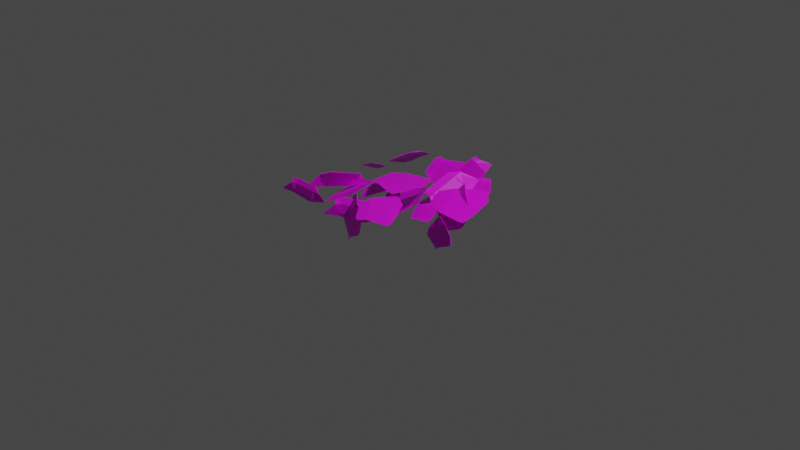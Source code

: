 # Source: cilantroPicado.blend  (saved by Blender 3.5.10; exported with 4.5.12 LTS)
import bpy
from mathutils import Matrix  # noqa: F401  (used for matrix-valued properties, if any)

bpy.ops.wm.read_factory_settings(use_empty=True)
scene = bpy.context.scene
scene.name = 'Scene'

# ---- collections
col_collection = bpy.data.collections.new('Collection'); scene.collection.children.link(col_collection)

# ---- images (referenced by path relative to the original .blend; pixels are not part of the script)
import os
ASSET_DIR = os.environ.get("B2B_ASSET_DIR", "")  # directory of the original .blend (textures are referenced by path, not embedded)
HERE = os.path.dirname(os.path.abspath(__file__))  # packed textures are extracted next to this script under _unpacked/

def load_image(name, relpath, width, height, colorspace="sRGB"):
    """Load a texture the original file referenced (path relative to the .blend, or extracted next to this script)."""
    p = next((c for c in (os.path.join(HERE, relpath), os.path.join(ASSET_DIR, relpath)) if relpath and os.path.exists(c)), "")
    if p:
        img = bpy.data.images.load(p, check_existing=True)
        img.name = name
    else:  # same state as the original file: an image datablock whose file is absent (Cycles renders it pink)
        img = bpy.data.images.new(name, width, height)
        img.source = "FILE"
        img.filepath = "//" + (relpath or name)
    img.colorspace_settings.name = colorspace
    return img
img_cilantropicado = load_image('cilantroPicado', 'cilantroPicado.png', 1024, 1024, 'sRGB')

# ---- materials (node trees are filled in below, after node groups)
mat_material = bpy.data.materials.new('Material')
mat_material.alpha_threshold = 0.0
mat_material.use_transparent_shadow = False
mat_material.roughness = 0.5
mat_material.line_color = (0.0, 0.0, 0.0, 1.0)

# ---- material node trees
mat_material.use_nodes = True; mat_material.node_tree.nodes.clear()
_N = mat_material.node_tree.nodes; _L = mat_material.node_tree.links
n0 = _N.new('ShaderNodeOutputMaterial'); n0.name = 'Material Output'; n0.location = (300, 300)
n1 = _N.new('ShaderNodeBsdfPrincipled'); n1.name = 'Principled BSDF'; n1.location = (10, 300)
n1.distribution = 'GGX'
n1.subsurface_method = 'RANDOM_WALK_SKIN'
n1.inputs[3].default_value = 1.45
n1.inputs[27].default_value = (0.0, 0.0, 0.0, 1.0)
n1.inputs[28].default_value = 1.0
n2 = _N.new('ShaderNodeTexImage'); n2.name = 'Image Texture'; n2.location = (-280, 280)
n2.image = img_cilantropicado
_L.new(n1.outputs[0], n0.inputs[0])
_L.new(n2.outputs[0], n1.inputs[0])
n0.is_active_output = True

# ---- world
world_world = bpy.data.worlds.new('World'); scene.world = world_world
world_world.use_nodes = True; world_world.node_tree.nodes.clear()
_N = world_world.node_tree.nodes; _L = world_world.node_tree.links
n0 = _N.new('ShaderNodeOutputWorld'); n0.name = 'World Output'; n0.location = (300, 300)
n1 = _N.new('ShaderNodeBackground'); n1.name = 'Background'; n1.location = (10, 300)
n1.inputs[0].default_value = (0.05088, 0.05088, 0.05088, 1.0)
_L.new(n1.outputs[0], n0.inputs[0])
n0.is_active_output = True
world_world.color = (0.05088, 0.05088, 0.05088)
world_world.use_sun_shadow = False
world_world.sun_shadow_jitter_overblur = 0.0

# ---- cameras
cam_camera = bpy.data.cameras.new('Camera')
cam_camera.clip_end = 100.0
cam_camera.ortho_scale = 7.314

# ---- lights
light_light = bpy.data.lights.new('Light', 'POINT')
light_light.transmission_factor = 0.0
light_light.energy = 1000.0
light_light.shadow_soft_size = 0.1
light_light.shadow_maximum_resolution = 0.006
light_light.use_absolute_resolution = True

# ---- meshes
me_cube_020 = bpy.data.meshes.new('Cube.020')
me_cube_020.from_pydata([(2.934, -2.144, 1.318), (2.934, -2.144, 1.296), (2.9, -4.144, 1.477), (2.9, -4.144, 1.456), (1.529, -2.657, 1.318), (1.529, -2.657, 1.296), (1.509, -3.877, 1.318), (1.509, -3.877, 1.296), (2.704, -2.144, 1.296), (2.704, -4.144, 1.477), (2.704, -4.144, 1.456), (2.704, -2.144, 1.318), (1.385, -3.642, 1.211), (3.044, -3.642, 1.392), (1.385, -3.642, 1.232), (3.044, -3.642, 1.37), (2.704, -3.642, 1.37), (2.704, -3.642, 1.392), (1.385, -2.753, 1.318), (3.214, -2.753, 1.456), (1.385, -2.753, 1.296), (3.214, -2.753, 1.477), (2.704, -2.753, 1.456), (2.704, -2.753, 1.477), (1.874, -2.451, 1.405), (1.874, -3.877, 1.426), (1.874, -3.877, 1.405), (1.874, -2.451, 1.426), (1.874, -3.642, 1.319), (1.874, -3.642, 1.341), (1.874, -2.753, 1.426), (1.874, -2.753, 1.405), (0.6095, -1.426, 0.4926), (0.6184, -1.42, 0.4963), (-0.2546, 0.2813, -1.395), (-0.2458, 0.2878, -1.391), (-2.012, -0.2523, 0.8513), (-2.003, -0.2457, 0.8549), (-2.498, 0.8191, -0.2838), (-2.489, 0.8256, -0.2802), (0.22, -1.3, 0.6341), (-0.5938, 0.3829, -1.277), (-0.5849, 0.3894, -1.274), (0.2112, -1.307, 0.6304), (-2.58, 0.7112, 0.02894), (0.2145, -0.2031, -0.9944), (-2.589, 0.7047, 0.02526), (0.2234, -0.1966, -0.9907), (-0.3644, -0.02057, -0.7874), (-0.3732, -0.02709, -0.7911), (-2.296, -0.09394, 0.8465), (0.8127, -1.084, -0.2718), (-2.287, -0.08742, 0.8502), (0.8038, -1.09, -0.2755), (-0.07095, -0.8192, 0.03377), (-0.0798, -0.8257, 0.03009), (-1.375, -0.6355, 0.823), (-1.911, 0.597, -0.5209), (-1.902, 0.6035, -0.5172), (-1.384, -0.642, 0.8194), (-1.78, 0.4253, -0.2818), (-1.789, 0.4188, -0.2855), (-1.496, -0.3798, 0.5357), (-1.487, -0.3733, 0.5394), (1.762, -1.375, 1.639), (1.748, -1.378, 1.628), (1.188, -3.189, 2.44), (1.174, -3.192, 2.429), (-0.6741, -1.169, 2.606), (-0.6881, -1.172, 2.596), (-1.087, -2.29, 3.046), (-1.101, -2.293, 3.036), (1.375, -1.266, 1.757), (0.8705, -3.093, 2.55), (0.8565, -3.097, 2.539), (1.389, -1.263, 1.768), (-1.283, -2.029, 2.98), (1.521, -2.806, 2.141), (-1.269, -2.025, 2.99), (1.507, -2.809, 2.13), (0.957, -2.644, 2.32), (0.971, -2.641, 2.331), (-0.9368, -1.188, 2.721), (2.117, -2.055, 1.765), (-0.9508, -1.192, 2.71), (2.131, -2.052, 1.775), (1.289, -1.808, 2.051), (1.303, -1.804, 2.062), (0.004631, -1.133, 2.385), (-0.4251, -2.451, 2.896), (-0.4391, -2.454, 2.885), (0.0186, -1.129, 2.395), (-0.4216, -2.249, 2.76), (-0.4076, -2.246, 2.771), (-0.07529, -1.409, 2.501), (-0.08927, -1.412, 2.49), (0.3316, 0.9872, -1.022), (0.2994, 0.9906, -1.029), (-0.9575, -0.6198, 0.493), (-0.9897, -0.6164, 0.4852), (-0.3797, 1.55, 0.1039), (-0.412, 1.553, 0.09606), (-1.312, 0.5845, 0.9923), (-1.345, 0.5879, 0.9845), (0.2467, 1.15, -0.9055), (-1.002, -0.4839, 0.5986), (-1.035, -0.4805, 0.5907), (0.279, 1.147, -0.8976), (-1.323, 0.8753, 0.8506), (-0.6716, -0.3032, 0.02381), (-1.29, 0.8719, 0.8585), (-0.7039, -0.2998, 0.01594), (-0.7815, -0.06432, 0.1989), (-0.7493, -0.06773, 0.2067), (-0.486, 1.572, 0.2507), (0.1396, 0.2817, -0.684), (-0.5182, 1.575, 0.2428), (0.1719, 0.2783, -0.6761), (0.02288, 0.6357, -0.409), (0.05512, 0.6323, -0.4011), (-0.0146, 1.462, -0.1974), (-1.066, 0.3141, 0.8353), (-1.099, 0.3175, 0.8274), (0.01765, 1.458, -0.1895), (-1.048, 0.5196, 0.6273), (-1.016, 0.5162, 0.6352), (-0.2117, 1.216, 0.02733), (-0.244, 1.22, 0.01947), (-2.069, 1.462, -2.075), (-2.042, 1.446, -2.056), (0.6667, 2.615, -2.835), (0.6934, 2.599, -2.815), (-1.682, 2.835, -1.372), (-1.655, 2.819, -1.353), (0.1091, 3.467, -1.746), (0.1359, 3.451, -1.727), (-2.102, 1.629, -1.914), (0.6154, 2.77, -2.714), (0.6422, 2.755, -2.694), (-2.129, 1.645, -1.934), (-0.1353, 3.368, -1.498), (0.07265, 2.185, -2.686), (-0.1621, 3.383, -1.517), (0.09943, 2.17, -2.666), (0.0106, 2.439, -2.457), (-0.01618, 2.455, -2.477), (-1.577, 2.998, -1.314), (-1.271, 1.648, -2.568), (-1.55, 2.982, -1.295), (-1.298, 1.664, -2.588), (-1.404, 2.053, -2.254), (-1.431, 2.069, -2.274), (-2.002, 2.522, -1.6), (0.06965, 3.257, -2.071), (0.09642, 3.241, -2.051), (-2.028, 2.538, -1.619), (-0.1426, 3.06, -1.898), (-0.1694, 3.076, -1.918), (-1.584, 2.69, -1.715), (-1.558, 2.674, -1.695), (4.734, -3.256, -0.628), (4.743, -3.249, -0.6219), (5.582, -1.536, -2.654), (5.591, -1.53, -2.648), (2.263, -1.695, -0.7917), (2.272, -1.688, -0.7856), (2.823, -0.6154, -2.0), (2.832, -0.6087, -1.994), (4.297, -3.066, -0.5651), (5.202, -1.381, -2.606), (5.211, -1.374, -2.6), (4.288, -3.073, -0.5713), (2.515, -0.6889, -1.706), (5.651, -2.06, -2.166), (2.506, -0.6956, -1.712), (5.66, -2.054, -2.16), (5.002, -1.784, -2.076), (4.992, -1.791, -2.083), (2.032, -1.497, -0.8523), (5.517, -2.99, -1.343), (2.041, -1.49, -0.8462), (5.508, -2.997, -1.349), (4.527, -2.586, -1.217), (4.518, -2.592, -1.223), (2.792, -2.174, -0.6975), (3.484, -0.9388, -2.121), (3.493, -0.9321, -2.115), (2.783, -2.181, -0.7037), (3.415, -1.11, -1.857), (3.405, -1.117, -1.863), (2.931, -1.918, -1.004), (2.941, -1.911, -0.9975), (4.577, -2.85, 0.5404), (4.572, -2.852, 0.5309), (3.831, -3.665, 0.8772), (3.825, -3.667, 0.8678), (2.977, -2.49, 0.7865), (2.972, -2.492, 0.7771), (2.497, -2.995, 0.9491), (2.491, -2.997, 0.9397), (4.341, -2.758, 0.5602), (3.634, -3.585, 0.9022), (3.629, -3.586, 0.8927), (4.347, -2.756, 0.5697), (2.435, -2.855, 0.8869), (4.141, -3.52, 0.7555), (2.44, -2.853, 0.8964), (4.136, -3.521, 0.7461), (3.796, -3.382, 0.7893), (3.801, -3.38, 0.7988), (2.797, -2.472, 0.8175), (4.664, -3.21, 0.6454), (2.791, -2.474, 0.808), (4.669, -3.209, 0.6548), (4.153, -3.001, 0.7104), (4.158, -2.999, 0.7199), (3.422, -2.538, 0.754), (2.89, -3.136, 0.9503), (2.885, -3.138, 0.9409), (3.427, -2.536, 0.7634), (2.951, -3.046, 0.8724), (2.957, -3.044, 0.8819), (3.314, -2.663, 0.803), (3.308, -2.665, 0.7935), (5.718, -1.306, -2.097), (5.686, -1.298, -2.115), (3.094, -2.71, -0.8491), (3.062, -2.702, -0.8669), (4.399, -0.3416, -0.9919), (4.367, -0.3333, -1.01), (2.655, -1.161, -0.3111), (2.623, -1.152, -0.3288), (5.59, -1.082, -1.98), (3.011, -2.526, -0.7341), (2.98, -2.518, -0.7519), (5.621, -1.09, -1.962), (2.78, -0.8426, -0.4561), (3.742, -2.467, -1.279), (2.812, -0.8509, -0.4383), (3.71, -2.459, -1.297), (3.568, -2.14, -1.098), (3.599, -2.149, -1.08), (4.201, -0.2733, -0.8547), (5.171, -2.041, -1.814), (4.17, -0.265, -0.8725), (5.203, -2.05, -1.796), (4.957, -1.563, -1.514), (4.989, -1.571, -1.496), (4.962, -0.5573, -1.235), (2.967, -1.545, -0.4356), (2.935, -1.537, -0.4534), (4.994, -0.5657, -1.217), (3.144, -1.342, -0.6529), (3.175, -1.351, -0.6351), (4.565, -0.7729, -1.052), (4.533, -0.7646, -1.069), (4.042, -0.9854, -2.979), (4.049, -0.9991, -2.96), (6.267, -0.437, -3.12), (6.274, -0.4507, -3.101), (4.195, 0.09089, -2.377), (4.202, 0.07715, -2.358), (5.583, 0.363, -2.377), (5.59, 0.3493, -2.358), (3.978, -0.8406, -2.86), (6.207, -0.302, -3.035), (6.213, -0.3157, -3.016), (3.971, -0.8268, -2.879), (5.31, 0.3297, -2.227), (5.765, -0.6966, -3.103), (5.303, 0.3435, -2.246), (5.772, -0.7104, -3.084), (5.667, -0.4764, -2.937), (5.66, -0.4627, -2.956), (4.261, 0.2102, -2.315), (4.782, -0.9614, -3.226), (4.268, 0.1965, -2.296), (4.775, -0.9476, -3.245), (4.624, -0.6097, -3.006), (4.618, -0.5959, -3.025), (4.04, -0.1343, -2.6), (5.662, 0.1807, -2.63), (5.669, 0.167, -2.611), (4.033, -0.1206, -2.619), (5.427, 0.06268, -2.534), (5.42, 0.07642, -2.553), (4.378, -0.05682, -2.622), (4.384, -0.07056, -2.603), (-0.9572, 0.3154, 2.385), (-0.9772, 0.3117, 2.379), (0.5865, 1.47, 0.3327), (0.5664, 1.467, 0.3269), (0.4366, -0.8234, 1.432), (0.4165, -0.8271, 1.426), (1.287, -0.1352, 0.1532), (1.267, -0.1389, 0.1473), (-0.8064, 0.07634, 2.311), (0.7319, 1.27, 0.2744), (0.7119, 1.266, 0.2685), (-0.7864, 0.08004, 2.317), (1.118, -0.416, 0.3323), (0.05673, 1.311, 0.8753), (1.138, -0.4123, 0.3382), (0.03667, 1.307, 0.8694), (0.2887, 0.9599, 0.7683), (0.3087, 0.9636, 0.7742), (0.6092, -0.9142, 1.289), (-0.619, 0.9801, 1.871), (0.5891, -0.9179, 1.283), (-0.599, 0.9838, 1.877), (-0.2402, 0.458, 1.719), (-0.2201, 0.4617, 1.725), (0.1215, -0.5752, 1.772), (1.117, 0.2569, 0.2914), (1.097, 0.2532, 0.2855), (0.1415, -0.5715, 1.778), (0.8568, 0.102, 0.5072), (0.8769, 0.1057, 0.513), (0.3481, -0.3962, 1.464), (0.328, -0.3999, 1.458), (-3.798, -0.1681, 2.496), (-3.774, -0.1606, 2.495), (-3.124, -0.7368, 4.469), (-3.1, -0.7294, 4.467), (-2.61, -1.637, 2.61), (-2.587, -1.629, 2.608), (-2.093, -1.95, 3.806), (-2.069, -1.942, 3.804), (-3.614, -0.381, 2.431), (-2.988, -0.9245, 4.414), (-2.964, -0.917, 4.413), (-3.638, -0.3885, 2.432), (-1.987, -1.974, 3.532), (-3.337, -0.4491, 4.008), (-2.011, -1.981, 3.534), (-3.313, -0.4417, 4.007), (-3.078, -0.7669, 3.912), (-3.101, -0.7743, 3.914), (-2.471, -1.797, 2.665), (-3.892, -0.09393, 3.186), (-2.447, -1.79, 2.663), (-3.915, -0.1014, 3.187), (-3.537, -0.5828, 3.043), (-3.561, -0.5902, 3.045), (-3.029, -1.287, 2.511), (-2.465, -1.638, 3.916), (-2.441, -1.63, 3.915), (-3.052, -1.295, 2.512), (-2.445, -1.544, 3.677), (-2.468, -1.551, 3.678), (-2.928, -1.367, 2.81), (-2.904, -1.36, 2.808), (-2.18, 1.909, -0.3078), (-2.14, 1.906, -0.3169), (-1.517, 0.3113, 1.648), (-1.477, 0.3077, 1.639), (-2.303, 0.8976, -0.1647), (-2.262, 0.894, -0.1738), (-1.715, -0.09351, 0.9878), (-1.674, -0.09708, 0.9787), (-2.2, 1.808, -0.3731), (-1.569, 0.2278, 1.6), (-1.529, 0.2242, 1.591), (-2.241, 1.811, -0.3641), (-1.66, 0.02527, 0.69), (-1.562, 0.762, 1.171), (-1.701, 0.02884, 0.699), (-1.522, 0.7584, 1.162), (-1.612, 0.6137, 1.079), (-1.652, 0.6173, 1.088), (-2.294, 0.7587, -0.1083), (-2.07, 1.561, 0.3967), (-2.253, 0.7551, -0.1173), (-2.11, 1.565, 0.4058), (-2.205, 1.344, 0.272), (-2.245, 1.347, 0.281), (-2.474, 1.224, -0.2386), (-1.822, 0.08011, 1.123), (-1.782, 0.07653, 1.114), (-2.515, 1.228, -0.2296), (-1.735, 0.2513, 0.8548), (-1.775, 0.2549, 0.8638), (-2.368, 0.9848, 0.05655), (-2.328, 0.9812, 0.04752), (0.6112, 1.602, -1.059), (0.5784, 1.595, -1.037), (-2.542, 3.336, -2.41), (-2.575, 3.329, -2.389), (-0.6826, 1.352, -1.755), (-0.7155, 1.345, -1.733), (-2.755, 2.377, -2.481), (-2.788, 2.369, -2.459), (0.5087, 1.482, -1.102), (-2.601, 3.241, -2.465), (-2.634, 3.233, -2.443), (0.5415, 1.49, -1.123), (-2.558, 2.081, -2.269), (-1.78, 2.951, -1.988), (-2.526, 2.088, -2.291), (-1.813, 2.944, -1.966), (-1.915, 2.778, -2.061), (-1.883, 2.786, -2.083), (-0.8895, 1.364, -1.852), (-0.1248, 2.303, -1.479), (-0.9223, 1.356, -1.83), (-0.09198, 2.31, -1.501), (-0.2794, 2.054, -1.622), (-0.2465, 2.061, -1.644), (-0.09826, 1.376, -1.624), (-2.479, 2.592, -2.488), (-2.512, 2.585, -2.466), (-0.06544, 1.383, -1.646), (-2.245, 2.356, -2.242), (-2.212, 2.364, -2.263), (-0.5762, 1.639, -1.824), (-0.6091, 1.632, -1.803), (-4.657, 1.861, 3.171), (-4.675, 1.855, 3.168), (-4.532, 3.703, 1.095), (-4.551, 3.697, 1.091), (-3.128, 1.064, 1.74), (-3.146, 1.058, 1.736), (-3.137, 2.162, 0.4552), (-3.155, 2.156, 0.4513), (-4.423, 1.648, 3.021), (-4.317, 3.526, 0.9694), (-4.335, 3.521, 0.9656), (-4.404, 1.653, 3.024), (-3.088, 1.808, 0.6021), (-4.751, 3.351, 1.694), (-3.07, 1.814, 0.6059), (-4.77, 3.345, 1.69), (-4.397, 3.039, 1.473), (-4.378, 3.045, 1.477), (-2.972, 1.023, 1.547), (-4.86, 2.708, 2.74), (-2.991, 1.017, 1.544), (-4.841, 2.714, 2.744), (-4.299, 2.248, 2.414), (-4.281, 2.254, 2.418), (-3.425, 1.21, 2.189), (-3.443, 2.52, 0.7078), (-3.462, 2.514, 0.7039), (-3.406, 1.215, 2.193), (-3.53, 2.277, 0.9333), (-3.511, 2.282, 0.9371), (-3.414, 1.491, 1.879), (-3.433, 1.486, 1.875), (-5.545, 1.252, 3.241), (-5.535, 1.258, 3.24), (-4.573, 0.8206, 4.219), (-4.562, 0.8271, 4.217), (-4.484, 0.5033, 3.028), (-4.474, 0.5098, 3.027), (-3.843, 0.27, 3.618), (-3.833, 0.2765, 3.616), (-5.404, 1.151, 3.164), (-4.462, 0.7293, 4.154), (-4.451, 0.7358, 4.153), (-5.415, 1.145, 3.165), (-3.843, 0.2883, 3.455), (-4.871, 1.005, 4.015), (-3.853, 0.2817, 3.456), (-4.861, 1.012, 4.013), (-4.668, 0.8538, 3.901), (-4.678, 0.8473, 3.903), (-4.353, 0.4187, 3.028), (-5.457, 1.229, 3.642), (-4.342, 0.4253, 3.026), (-5.468, 1.222, 3.643), (-5.168, 0.9908, 3.473), (-5.178, 0.9843, 3.475), (-4.828, 0.675, 3.048), (-4.103, 0.4071, 3.746), (-4.093, 0.4137, 3.745), (-4.838, 0.6685, 3.05), (-4.172, 0.4827, 3.624), (-4.183, 0.4762, 3.625), (-4.683, 0.6132, 3.197), (-4.672, 0.6197, 3.195), (-6.383, 3.738, 0.7414), (-6.342, 3.744, 0.7256), (-3.942, 1.703, 2.509), (-3.901, 1.709, 2.493), (-6.036, 2.463, 0.6331), (-5.996, 2.469, 0.6173), (-4.361, 1.25, 1.64), (-4.32, 1.256, 1.624), (-6.401, 3.618, 0.638), (-3.992, 1.595, 2.434), (-3.951, 1.602, 2.418), (-6.442, 3.612, 0.6538), (-4.512, 1.444, 1.319), (-4.433, 2.3, 2.083), (-4.553, 1.438, 1.335), (-4.392, 2.306, 2.068), (-4.479, 2.12, 1.938), (-4.52, 2.114, 1.954), (-5.94, 2.289, 0.6587), (-5.735, 3.251, 1.457), (-5.899, 2.296, 0.6429), (-5.776, 3.245, 1.473), (-5.866, 2.972, 1.262), (-5.907, 2.965, 1.278), (-6.396, 2.829, 0.6578), (-4.474, 1.418, 1.859), (-4.433, 1.425, 1.843), (-6.437, 2.823, 0.6736), (-4.594, 1.68, 1.585), (-4.635, 1.674, 1.6), (-6.022, 2.526, 0.9244), (-5.981, 2.532, 0.9086), (-4.236, 3.57, 0.1641), (-4.25, 3.558, 0.1816), (-7.319, 4.534, -0.3027), (-7.334, 4.522, -0.2852), (-5.317, 3.232, -0.3128), (-5.331, 3.219, -0.2953), (-7.263, 3.763, -0.5182), (-7.278, 3.75, -0.5006), (-4.293, 3.465, 0.1172), (-7.356, 4.455, -0.3575), (-7.371, 4.443, -0.34), (-4.279, 3.478, 0.09972), (-6.984, 3.547, -0.427), (-6.551, 4.32, -0.1108), (-6.97, 3.559, -0.4445), (-6.565, 4.307, -0.09331), (-6.629, 4.171, -0.1883), (-6.615, 4.183, -0.2058), (-5.497, 3.217, -0.3687), (-5.061, 4.033, 0.03027), (-5.512, 3.204, -0.3512), (-5.046, 4.046, 0.01276), (-5.157, 3.828, -0.1125), (-5.143, 3.841, -0.13), (-4.867, 3.331, -0.2536), (-7.122, 3.973, -0.5043), (-7.137, 3.961, -0.4868), (-4.853, 3.343, -0.2711), (-6.82, 3.807, -0.3787), (-6.806, 3.819, -0.3962), (-5.333, 3.476, -0.3204), (-5.347, 3.464, -0.3029), (0.5171, 0.002831, -2.13), (0.5279, 0.01158, -2.121), (2.13, 1.019, -3.83), (2.141, 1.028, -3.822), (-0.9818, 1.361, -2.653), (-0.9709, 1.37, -2.644), (0.05205, 2.021, -3.653), (0.06288, 2.029, -3.645), (0.2092, 0.1897, -2.138), (1.859, 1.171, -3.845), (1.87, 1.18, -3.837), (0.1984, 0.181, -2.146), (-0.2688, 2.036, -3.429), (1.935, 0.6784, -3.377), (-0.2797, 2.027, -3.438), (1.946, 0.6871, -3.368), (1.476, 0.95, -3.393), (1.465, 0.9412, -3.402), (-1.097, 1.523, -2.742), (1.366, 0.05099, -2.66), (-1.086, 1.532, -2.734), (1.355, 0.04224, -2.669), (0.6592, 0.4462, -2.698), (0.6484, 0.4374, -2.706), (-0.727, 0.9506, -2.492), (0.503, 1.694, -3.668), (0.5138, 1.703, -3.66), (-0.7378, 0.9418, -2.5), (0.3525, 1.613, -3.435), (0.3417, 1.605, -3.443), (-0.4753, 1.101, -2.747), (-0.4644, 1.11, -2.739), (3.976, -1.192, -1.976), (3.962, -1.201, -1.979), (4.029, -2.231, 0.4954), (4.015, -2.24, 0.4922), (1.764, -0.2199, -0.8835), (1.75, -0.2285, -0.8867), (1.732, -0.8934, 0.6099), (1.718, -0.9021, 0.6067), (3.599, -0.9937, -1.903), (3.721, -2.055, 0.5607), (3.706, -2.064, 0.5575), (3.614, -0.9851, -1.899), (1.467, -0.6926, 0.3489), (4.198, -2.11, -0.176), (1.481, -0.684, 0.3521), (4.183, -2.119, -0.1792), (3.649, -1.814, -0.06619), (3.663, -1.805, -0.06299), (1.538, -0.1455, -0.7182), (4.51, -1.734, -1.306), (1.524, -0.1542, -0.7214), (4.524, -1.725, -1.303), (3.706, -1.275, -1.136), (3.721, -1.266, -1.133), (2.365, -0.3784, -1.235), (2.379, -1.178, 0.5045), (2.365, -1.187, 0.5013), (2.379, -0.3698, -1.232), (2.308, -1.088, 0.2025), (2.322, -1.079, 0.2057), (2.379, -0.5408, -0.8645), (2.365, -0.5495, -0.8677), (3.071, -1.289, -2.405), (3.079, -1.286, -2.399), (3.812, -0.3752, -3.166), (3.82, -0.3722, -3.16), (2.141, -0.4005, -2.348), (2.149, -0.3976, -2.342), (2.63, 0.1701, -2.786), (2.638, 0.173, -2.78), (2.892, -1.179, -2.359), (3.653, -0.2842, -3.132), (3.661, -0.2812, -3.126), (2.884, -1.182, -2.365), (2.473, 0.1339, -2.65), (3.753, -0.6607, -2.986), (2.465, 0.131, -2.656), (3.761, -0.6578, -2.98), (3.485, -0.5001, -2.921), (3.477, -0.5031, -2.927), (2.064, -0.2895, -2.359), (3.499, -1.158, -2.711), (2.072, -0.2865, -2.353), (3.491, -1.161, -2.717), (3.084, -0.9206, -2.624), (3.076, -0.9235, -2.63), (2.303, -0.6668, -2.358), (2.886, -0.01426, -2.879), (2.894, -0.01132, -2.873), (2.295, -0.6697, -2.364), (2.829, -0.1076, -2.764), (2.821, -0.1105, -2.77), (2.42, -0.531, -2.473), (2.428, -0.5281, -2.467), (3.322, -3.179, 0.4699), (3.322, -3.163, 0.4906), (3.276, -0.69, -1.272), (3.276, -0.6742, -1.251), (1.41, -2.51, 0.06257), (1.41, -2.495, 0.08322), (1.383, -0.92, -0.9068), (1.383, -0.9042, -0.8861), (3.009, -3.163, 0.4906), (3.009, -0.69, -1.272), (3.009, -0.6742, -1.251), (3.009, -3.179, 0.4699), (1.215, -1.147, -0.6174), (3.471, -1.281, -0.7915), (1.215, -1.163, -0.638), (3.471, -1.265, -0.7708), (3.009, -1.265, -0.7708), (3.009, -1.281, -0.7915), (1.215, -2.385, -0.01409), (3.704, -2.486, -0.1469), (1.215, -2.369, 0.006564), (3.704, -2.502, -0.1675), (3.009, -2.486, -0.1469), (3.009, -2.502, -0.1675), (1.879, -2.842, 0.142), (1.879, -0.9998, -1.011), (1.879, -0.984, -0.9902), (1.879, -2.857, 0.1214), (1.879, -1.227, -0.7215), (1.879, -1.243, -0.7422), (1.879, -2.464, -0.1182), (1.879, -2.449, -0.09756)], [], [(29, 14, 6, 25), (26, 25, 6, 7), (20, 18, 4, 5), (16, 15, 3, 10), (15, 13, 2, 3), (8, 11, 0, 1), (24, 27, 11, 8), (28, 16, 10, 26), (3, 2, 9, 10), (13, 17, 9, 2), (21, 23, 17, 13), (31, 22, 16, 28), (19, 21, 13, 15), (22, 19, 15, 16), (7, 6, 14, 12), (30, 18, 14, 29), (27, 4, 18, 30), (8, 1, 19, 22), (1, 0, 21, 19), (24, 8, 22, 31), (0, 11, 23, 21), (12, 14, 18, 20), (5, 24, 31, 20), (11, 27, 30, 23), (23, 30, 29, 17), (20, 31, 28, 12), (12, 28, 26, 7), (5, 4, 27, 24), (10, 9, 25, 26), (17, 29, 25, 9), (61, 46, 38, 57), (58, 57, 38, 39), (52, 50, 36, 37), (48, 47, 35, 42), (47, 45, 34, 35), (40, 43, 32, 33), (56, 59, 43, 40), (60, 48, 42, 58), (35, 34, 41, 42), (45, 49, 41, 34), (53, 55, 49, 45), (63, 54, 48, 60), (51, 53, 45, 47), (54, 51, 47, 48), (39, 38, 46, 44), (62, 50, 46, 61), (59, 36, 50, 62), (40, 33, 51, 54), (33, 32, 53, 51), (56, 40, 54, 63), (32, 43, 55, 53), (44, 46, 50, 52), (37, 56, 63, 52), (43, 59, 62, 55), (55, 62, 61, 49), (52, 63, 60, 44), (44, 60, 58, 39), (37, 36, 59, 56), (42, 41, 57, 58), (49, 61, 57, 41), (93, 78, 70, 89), (90, 89, 70, 71), (84, 82, 68, 69), (80, 79, 67, 74), (79, 77, 66, 67), (72, 75, 64, 65), (88, 91, 75, 72), (92, 80, 74, 90), (67, 66, 73, 74), (77, 81, 73, 66), (85, 87, 81, 77), (95, 86, 80, 92), (83, 85, 77, 79), (86, 83, 79, 80), (71, 70, 78, 76), (94, 82, 78, 93), (91, 68, 82, 94), (72, 65, 83, 86), (65, 64, 85, 83), (88, 72, 86, 95), (64, 75, 87, 85), (76, 78, 82, 84), (69, 88, 95, 84), (75, 91, 94, 87), (87, 94, 93, 81), (84, 95, 92, 76), (76, 92, 90, 71), (69, 68, 91, 88), (74, 73, 89, 90), (81, 93, 89, 73), (125, 110, 102, 121), (122, 121, 102, 103), (116, 114, 100, 101), (112, 111, 99, 106), (111, 109, 98, 99), (104, 107, 96, 97), (120, 123, 107, 104), (124, 112, 106, 122), (99, 98, 105, 106), (109, 113, 105, 98), (117, 119, 113, 109), (127, 118, 112, 124), (115, 117, 109, 111), (118, 115, 111, 112), (103, 102, 110, 108), (126, 114, 110, 125), (123, 100, 114, 126), (104, 97, 115, 118), (97, 96, 117, 115), (120, 104, 118, 127), (96, 107, 119, 117), (108, 110, 114, 116), (101, 120, 127, 116), (107, 123, 126, 119), (119, 126, 125, 113), (116, 127, 124, 108), (108, 124, 122, 103), (101, 100, 123, 120), (106, 105, 121, 122), (113, 125, 121, 105), (157, 142, 134, 153), (154, 153, 134, 135), (148, 146, 132, 133), (144, 143, 131, 138), (143, 141, 130, 131), (136, 139, 128, 129), (152, 155, 139, 136), (156, 144, 138, 154), (131, 130, 137, 138), (141, 145, 137, 130), (149, 151, 145, 141), (159, 150, 144, 156), (147, 149, 141, 143), (150, 147, 143, 144), (135, 134, 142, 140), (158, 146, 142, 157), (155, 132, 146, 158), (136, 129, 147, 150), (129, 128, 149, 147), (152, 136, 150, 159), (128, 139, 151, 149), (140, 142, 146, 148), (133, 152, 159, 148), (139, 155, 158, 151), (151, 158, 157, 145), (148, 159, 156, 140), (140, 156, 154, 135), (133, 132, 155, 152), (138, 137, 153, 154), (145, 157, 153, 137), (189, 174, 166, 185), (186, 185, 166, 167), (180, 178, 164, 165), (176, 175, 163, 170), (175, 173, 162, 163), (168, 171, 160, 161), (184, 187, 171, 168), (188, 176, 170, 186), (163, 162, 169, 170), (173, 177, 169, 162), (181, 183, 177, 173), (191, 182, 176, 188), (179, 181, 173, 175), (182, 179, 175, 176), (167, 166, 174, 172), (190, 178, 174, 189), (187, 164, 178, 190), (168, 161, 179, 182), (161, 160, 181, 179), (184, 168, 182, 191), (160, 171, 183, 181), (172, 174, 178, 180), (165, 184, 191, 180), (171, 187, 190, 183), (183, 190, 189, 177), (180, 191, 188, 172), (172, 188, 186, 167), (165, 164, 187, 184), (170, 169, 185, 186), (177, 189, 185, 169), (221, 206, 198, 217), (218, 217, 198, 199), (212, 210, 196, 197), (208, 207, 195, 202), (207, 205, 194, 195), (200, 203, 192, 193), (216, 219, 203, 200), (220, 208, 202, 218), (195, 194, 201, 202), (205, 209, 201, 194), (213, 215, 209, 205), (223, 214, 208, 220), (211, 213, 205, 207), (214, 211, 207, 208), (199, 198, 206, 204), (222, 210, 206, 221), (219, 196, 210, 222), (200, 193, 211, 214), (193, 192, 213, 211), (216, 200, 214, 223), (192, 203, 215, 213), (204, 206, 210, 212), (197, 216, 223, 212), (203, 219, 222, 215), (215, 222, 221, 209), (212, 223, 220, 204), (204, 220, 218, 199), (197, 196, 219, 216), (202, 201, 217, 218), (209, 221, 217, 201), (253, 238, 230, 249), (250, 249, 230, 231), (244, 242, 228, 229), (240, 239, 227, 234), (239, 237, 226, 227), (232, 235, 224, 225), (248, 251, 235, 232), (252, 240, 234, 250), (227, 226, 233, 234), (237, 241, 233, 226), (245, 247, 241, 237), (255, 246, 240, 252), (243, 245, 237, 239), (246, 243, 239, 240), (231, 230, 238, 236), (254, 242, 238, 253), (251, 228, 242, 254), (232, 225, 243, 246), (225, 224, 245, 243), (248, 232, 246, 255), (224, 235, 247, 245), (236, 238, 242, 244), (229, 248, 255, 244), (235, 251, 254, 247), (247, 254, 253, 241), (244, 255, 252, 236), (236, 252, 250, 231), (229, 228, 251, 248), (234, 233, 249, 250), (241, 253, 249, 233), (285, 270, 262, 281), (282, 281, 262, 263), (276, 274, 260, 261), (272, 271, 259, 266), (271, 269, 258, 259), (264, 267, 256, 257), (280, 283, 267, 264), (284, 272, 266, 282), (259, 258, 265, 266), (269, 273, 265, 258), (277, 279, 273, 269), (287, 278, 272, 284), (275, 277, 269, 271), (278, 275, 271, 272), (263, 262, 270, 268), (286, 274, 270, 285), (283, 260, 274, 286), (264, 257, 275, 278), (257, 256, 277, 275), (280, 264, 278, 287), (256, 267, 279, 277), (268, 270, 274, 276), (261, 280, 287, 276), (267, 283, 286, 279), (279, 286, 285, 273), (276, 287, 284, 268), (268, 284, 282, 263), (261, 260, 283, 280), (266, 265, 281, 282), (273, 285, 281, 265), (317, 302, 294, 313), (314, 313, 294, 295), (308, 306, 292, 293), (304, 303, 291, 298), (303, 301, 290, 291), (296, 299, 288, 289), (312, 315, 299, 296), (316, 304, 298, 314), (291, 290, 297, 298), (301, 305, 297, 290), (309, 311, 305, 301), (319, 310, 304, 316), (307, 309, 301, 303), (310, 307, 303, 304), (295, 294, 302, 300), (318, 306, 302, 317), (315, 292, 306, 318), (296, 289, 307, 310), (289, 288, 309, 307), (312, 296, 310, 319), (288, 299, 311, 309), (300, 302, 306, 308), (293, 312, 319, 308), (299, 315, 318, 311), (311, 318, 317, 305), (308, 319, 316, 300), (300, 316, 314, 295), (293, 292, 315, 312), (298, 297, 313, 314), (305, 317, 313, 297), (349, 334, 326, 345), (346, 345, 326, 327), (340, 338, 324, 325), (336, 335, 323, 330), (335, 333, 322, 323), (328, 331, 320, 321), (344, 347, 331, 328), (348, 336, 330, 346), (323, 322, 329, 330), (333, 337, 329, 322), (341, 343, 337, 333), (351, 342, 336, 348), (339, 341, 333, 335), (342, 339, 335, 336), (327, 326, 334, 332), (350, 338, 334, 349), (347, 324, 338, 350), (328, 321, 339, 342), (321, 320, 341, 339), (344, 328, 342, 351), (320, 331, 343, 341), (332, 334, 338, 340), (325, 344, 351, 340), (331, 347, 350, 343), (343, 350, 349, 337), (340, 351, 348, 332), (332, 348, 346, 327), (325, 324, 347, 344), (330, 329, 345, 346), (337, 349, 345, 329), (381, 366, 358, 377), (378, 377, 358, 359), (372, 370, 356, 357), (368, 367, 355, 362), (367, 365, 354, 355), (360, 363, 352, 353), (376, 379, 363, 360), (380, 368, 362, 378), (355, 354, 361, 362), (365, 369, 361, 354), (373, 375, 369, 365), (383, 374, 368, 380), (371, 373, 365, 367), (374, 371, 367, 368), (359, 358, 366, 364), (382, 370, 366, 381), (379, 356, 370, 382), (360, 353, 371, 374), (353, 352, 373, 371), (376, 360, 374, 383), (352, 363, 375, 373), (364, 366, 370, 372), (357, 376, 383, 372), (363, 379, 382, 375), (375, 382, 381, 369), (372, 383, 380, 364), (364, 380, 378, 359), (357, 356, 379, 376), (362, 361, 377, 378), (369, 381, 377, 361), (413, 398, 390, 409), (410, 409, 390, 391), (404, 402, 388, 389), (400, 399, 387, 394), (399, 397, 386, 387), (392, 395, 384, 385), (408, 411, 395, 392), (412, 400, 394, 410), (387, 386, 393, 394), (397, 401, 393, 386), (405, 407, 401, 397), (415, 406, 400, 412), (403, 405, 397, 399), (406, 403, 399, 400), (391, 390, 398, 396), (414, 402, 398, 413), (411, 388, 402, 414), (392, 385, 403, 406), (385, 384, 405, 403), (408, 392, 406, 415), (384, 395, 407, 405), (396, 398, 402, 404), (389, 408, 415, 404), (395, 411, 414, 407), (407, 414, 413, 401), (404, 415, 412, 396), (396, 412, 410, 391), (389, 388, 411, 408), (394, 393, 409, 410), (401, 413, 409, 393), (445, 430, 422, 441), (442, 441, 422, 423), (436, 434, 420, 421), (432, 431, 419, 426), (431, 429, 418, 419), (424, 427, 416, 417), (440, 443, 427, 424), (444, 432, 426, 442), (419, 418, 425, 426), (429, 433, 425, 418), (437, 439, 433, 429), (447, 438, 432, 444), (435, 437, 429, 431), (438, 435, 431, 432), (423, 422, 430, 428), (446, 434, 430, 445), (443, 420, 434, 446), (424, 417, 435, 438), (417, 416, 437, 435), (440, 424, 438, 447), (416, 427, 439, 437), (428, 430, 434, 436), (421, 440, 447, 436), (427, 443, 446, 439), (439, 446, 445, 433), (436, 447, 444, 428), (428, 444, 442, 423), (421, 420, 443, 440), (426, 425, 441, 442), (433, 445, 441, 425), (477, 462, 454, 473), (474, 473, 454, 455), (468, 466, 452, 453), (464, 463, 451, 458), (463, 461, 450, 451), (456, 459, 448, 449), (472, 475, 459, 456), (476, 464, 458, 474), (451, 450, 457, 458), (461, 465, 457, 450), (469, 471, 465, 461), (479, 470, 464, 476), (467, 469, 461, 463), (470, 467, 463, 464), (455, 454, 462, 460), (478, 466, 462, 477), (475, 452, 466, 478), (456, 449, 467, 470), (449, 448, 469, 467), (472, 456, 470, 479), (448, 459, 471, 469), (460, 462, 466, 468), (453, 472, 479, 468), (459, 475, 478, 471), (471, 478, 477, 465), (468, 479, 476, 460), (460, 476, 474, 455), (453, 452, 475, 472), (458, 457, 473, 474), (465, 477, 473, 457), (509, 494, 486, 505), (506, 505, 486, 487), (500, 498, 484, 485), (496, 495, 483, 490), (495, 493, 482, 483), (488, 491, 480, 481), (504, 507, 491, 488), (508, 496, 490, 506), (483, 482, 489, 490), (493, 497, 489, 482), (501, 503, 497, 493), (511, 502, 496, 508), (499, 501, 493, 495), (502, 499, 495, 496), (487, 486, 494, 492), (510, 498, 494, 509), (507, 484, 498, 510), (488, 481, 499, 502), (481, 480, 501, 499), (504, 488, 502, 511), (480, 491, 503, 501), (492, 494, 498, 500), (485, 504, 511, 500), (491, 507, 510, 503), (503, 510, 509, 497), (500, 511, 508, 492), (492, 508, 506, 487), (485, 484, 507, 504), (490, 489, 505, 506), (497, 509, 505, 489), (541, 526, 518, 537), (538, 537, 518, 519), (532, 530, 516, 517), (528, 527, 515, 522), (527, 525, 514, 515), (520, 523, 512, 513), (536, 539, 523, 520), (540, 528, 522, 538), (515, 514, 521, 522), (525, 529, 521, 514), (533, 535, 529, 525), (543, 534, 528, 540), (531, 533, 525, 527), (534, 531, 527, 528), (519, 518, 526, 524), (542, 530, 526, 541), (539, 516, 530, 542), (520, 513, 531, 534), (513, 512, 533, 531), (536, 520, 534, 543), (512, 523, 535, 533), (524, 526, 530, 532), (517, 536, 543, 532), (523, 539, 542, 535), (535, 542, 541, 529), (532, 543, 540, 524), (524, 540, 538, 519), (517, 516, 539, 536), (522, 521, 537, 538), (529, 541, 537, 521), (573, 558, 550, 569), (570, 569, 550, 551), (564, 562, 548, 549), (560, 559, 547, 554), (559, 557, 546, 547), (552, 555, 544, 545), (568, 571, 555, 552), (572, 560, 554, 570), (547, 546, 553, 554), (557, 561, 553, 546), (565, 567, 561, 557), (575, 566, 560, 572), (563, 565, 557, 559), (566, 563, 559, 560), (551, 550, 558, 556), (574, 562, 558, 573), (571, 548, 562, 574), (552, 545, 563, 566), (545, 544, 565, 563), (568, 552, 566, 575), (544, 555, 567, 565), (556, 558, 562, 564), (549, 568, 575, 564), (555, 571, 574, 567), (567, 574, 573, 561), (564, 575, 572, 556), (556, 572, 570, 551), (549, 548, 571, 568), (554, 553, 569, 570), (561, 573, 569, 553), (605, 590, 582, 601), (602, 601, 582, 583), (596, 594, 580, 581), (592, 591, 579, 586), (591, 589, 578, 579), (584, 587, 576, 577), (600, 603, 587, 584), (604, 592, 586, 602), (579, 578, 585, 586), (589, 593, 585, 578), (597, 599, 593, 589), (607, 598, 592, 604), (595, 597, 589, 591), (598, 595, 591, 592), (583, 582, 590, 588), (606, 594, 590, 605), (603, 580, 594, 606), (584, 577, 595, 598), (577, 576, 597, 595), (600, 584, 598, 607), (576, 587, 599, 597), (588, 590, 594, 596), (581, 600, 607, 596), (587, 603, 606, 599), (599, 606, 605, 593), (596, 607, 604, 588), (588, 604, 602, 583), (581, 580, 603, 600), (586, 585, 601, 602), (593, 605, 601, 585), (637, 622, 614, 633), (634, 633, 614, 615), (628, 626, 612, 613), (624, 623, 611, 618), (623, 621, 610, 611), (616, 619, 608, 609), (632, 635, 619, 616), (636, 624, 618, 634), (611, 610, 617, 618), (621, 625, 617, 610), (629, 631, 625, 621), (639, 630, 624, 636), (627, 629, 621, 623), (630, 627, 623, 624), (615, 614, 622, 620), (638, 626, 622, 637), (635, 612, 626, 638), (616, 609, 627, 630), (609, 608, 629, 627), (632, 616, 630, 639), (608, 619, 631, 629), (620, 622, 626, 628), (613, 632, 639, 628), (619, 635, 638, 631), (631, 638, 637, 625), (628, 639, 636, 620), (620, 636, 634, 615), (613, 612, 635, 632), (618, 617, 633, 634), (625, 637, 633, 617), (669, 654, 646, 665), (666, 665, 646, 647), (660, 658, 644, 645), (656, 655, 643, 650), (655, 653, 642, 643), (648, 651, 640, 641), (664, 667, 651, 648), (668, 656, 650, 666), (643, 642, 649, 650), (653, 657, 649, 642), (661, 663, 657, 653), (671, 662, 656, 668), (659, 661, 653, 655), (662, 659, 655, 656), (647, 646, 654, 652), (670, 658, 654, 669), (667, 644, 658, 670), (648, 641, 659, 662), (641, 640, 661, 659), (664, 648, 662, 671), (640, 651, 663, 661), (652, 654, 658, 660), (645, 664, 671, 660), (651, 667, 670, 663), (663, 670, 669, 657), (660, 671, 668, 652), (652, 668, 666, 647), (645, 644, 667, 664), (650, 649, 665, 666), (657, 669, 665, 649)])
_uv = me_cube_020.uv_layers.new(name='UVMap')
_uv.uv.foreach_set('vector', [0.9801, 0.6875, 0.9826, 0.714, 0.9686, 0.704, 0.9656, 0.6846, 0.3864, 0.211, 0.3874, 0.2109, 0.3874, 0.2333, 0.3864, 0.2334, 0.9708, 0.2576, 0.972, 0.2578, 0.974, 0.2661, 0.9728, 0.2659, 0.254, 0.9639, 0.2553, 0.9835, 0.2271, 0.9824, 0.2264, 0.9711, 0.9828, 0.03311, 0.9816, 0.03288, 0.9821, 0.0, 0.9833, 0.0002306, 0.7747, 0.3919, 0.7738, 0.3916, 0.776, 0.3777, 0.7769, 0.3779, 0.7769, 0.4408, 0.776, 0.4405, 0.7738, 0.3916, 0.7747, 0.3919, 0.2529, 0.9168, 0.254, 0.9639, 0.2264, 0.9711, 0.2382, 0.9194, 0.3851, 0.2336, 0.3841, 0.2335, 0.3841, 0.2214, 0.3851, 0.2215, 0.9826, 0.6208, 0.9813, 0.6404, 0.9542, 0.6327, 0.955, 0.6214, 0.4534, 0.9234, 0.4511, 0.892, 0.4923, 0.8841, 0.4938, 0.905, 0.557, 0.895, 0.5582, 0.8436, 0.6029, 0.841, 0.6018, 0.8924, 0.9704, 0.08752, 0.9691, 0.08729, 0.9816, 0.03288, 0.9828, 0.03311, 0.5582, 0.8436, 0.5602, 0.8123, 0.6043, 0.8202, 0.6029, 0.841, 0.9878, 0.1933, 0.989, 0.1934, 0.9785, 0.2046, 0.9772, 0.2044, 0.4498, 0.8411, 0.4526, 0.8114, 0.4938, 0.8034, 0.491, 0.8332, 0.9852, 0.2851, 0.974, 0.2661, 0.972, 0.2578, 0.989, 0.2672, 0.8129, 0.1683, 0.8129, 0.1549, 0.849, 0.1332, 0.849, 0.1627, 0.984, 0.1209, 0.9828, 0.1206, 0.9691, 0.08729, 0.9704, 0.08752, 0.8322, 0.214, 0.8129, 0.1683, 0.849, 0.1627, 0.8471, 0.2098, 0.05667, 0.9019, 0.05667, 0.8886, 0.09228, 0.8946, 0.09228, 0.9241, 0.9772, 0.2044, 0.9785, 0.2046, 0.972, 0.2578, 0.9708, 0.2576, 0.5556, 0.9175, 0.543, 0.8961, 0.557, 0.895, 0.5595, 0.926, 0.05667, 0.8886, 0.07574, 0.8431, 0.09025, 0.8475, 0.09228, 0.8946, 0.4511, 0.892, 0.4498, 0.8411, 0.491, 0.8332, 0.4923, 0.8841, 0.5595, 0.926, 0.557, 0.895, 0.6018, 0.8924, 0.6043, 0.9234, 0.2553, 0.8903, 0.2529, 0.9168, 0.2382, 0.9194, 0.241, 0.9, 0.9728, 0.2659, 0.974, 0.2661, 0.9852, 0.2851, 0.984, 0.2849, 0.2264, 0.9711, 0.2256, 0.9708, 0.2374, 0.9191, 0.2382, 0.9194, 0.9813, 0.6404, 0.9801, 0.6875, 0.9656, 0.6846, 0.9542, 0.6327, 0.1375, 0.2914, 0.1465, 0.2362, 0.1626, 0.2474, 0.1557, 0.2883, 0.09335, 0.8844, 0.0927, 0.8842, 0.09357, 0.8431, 0.09422, 0.8434, 0.9956, 0.9703, 0.9949, 0.9706, 0.9953, 0.9529, 0.9959, 0.9525, 0.2953, 0.3003, 0.2894, 0.2605, 0.3318, 0.2821, 0.3352, 0.305, 0.6043, 0.9341, 0.605, 0.9341, 0.6078, 0.9753, 0.6071, 0.9753, 0.9959, 0.8098, 0.9953, 0.8102, 0.9943, 0.7831, 0.9949, 0.7828, 0.9933, 0.912, 0.9927, 0.9123, 0.9953, 0.8102, 0.9959, 0.8098, 0.3099, 0.3965, 0.2953, 0.3003, 0.3352, 0.305, 0.3283, 0.3995, 0.09422, 0.9943, 0.09357, 0.994, 0.09228, 0.9713, 0.09292, 0.9716, 0.1173, 0.4274, 0.1231, 0.3876, 0.1626, 0.3826, 0.1593, 0.4056, 0.04288, 0.4521, 0.05154, 0.3924, 0.1231, 0.3876, 0.1173, 0.4274, 0.2378, 0.3921, 0.2232, 0.2959, 0.2953, 0.3003, 0.3099, 0.3965, 0.6071, 0.8613, 0.6078, 0.8613, 0.605, 0.9341, 0.6043, 0.9341, 0.2232, 0.2959, 0.2145, 0.2362, 0.2894, 0.2605, 0.2953, 0.3003, 0.7736, 0.7985, 0.7743, 0.7985, 0.7719, 0.8165, 0.7712, 0.8166, 0.06595, 0.2961, 0.07493, 0.2409, 0.1465, 0.2362, 0.1375, 0.2914, 0.04185, 0.2983, 0.06478, 0.2584, 0.07493, 0.2409, 0.06595, 0.2961, 0.1751, 0.2891, 0.1711, 0.2622, 0.2145, 0.2362, 0.2232, 0.2959, 0.6049, 0.8123, 0.6056, 0.8123, 0.6078, 0.8613, 0.6071, 0.8613, 0.2135, 0.3901, 0.1751, 0.2891, 0.2232, 0.2959, 0.2378, 0.3921, 0.0, 0.4264, 0.003902, 0.3994, 0.05154, 0.3924, 0.04288, 0.4521, 0.7712, 0.8166, 0.7719, 0.8165, 0.7743, 0.8897, 0.7736, 0.8897, 0.2366, 0.4299, 0.2135, 0.3901, 0.2378, 0.3921, 0.2468, 0.4473, 0.003902, 0.3994, 0.04185, 0.2983, 0.06595, 0.2961, 0.05154, 0.3924, 0.05154, 0.3924, 0.06595, 0.2961, 0.1375, 0.2914, 0.1231, 0.3876, 0.2468, 0.4473, 0.2378, 0.3921, 0.3099, 0.3965, 0.3189, 0.4517, 0.3189, 0.4517, 0.3099, 0.3965, 0.3283, 0.3995, 0.3352, 0.4403, 0.9959, 0.9525, 0.9953, 0.9529, 0.9927, 0.9123, 0.9933, 0.912, 0.09292, 0.9716, 0.09228, 0.9713, 0.0927, 0.8842, 0.09335, 0.8844, 0.1231, 0.3876, 0.1375, 0.2914, 0.1557, 0.2883, 0.1626, 0.3826, 0.7372, 0.05663, 0.7433, 0.0, 0.7562, 0.01535, 0.7518, 0.05847, 0.9849, 0.0426, 0.984, 0.04307, 0.9892, 0.0004707, 0.9901, 0.0, 0.9629, 0.603, 0.962, 0.6023, 0.9596, 0.5869, 0.9605, 0.5875, 0.7228, 0.2966, 0.7179, 0.2593, 0.7507, 0.2738, 0.7536, 0.2953, 0.939, 0.9623, 0.94, 0.9621, 0.9438, 0.9939, 0.9428, 0.9941, 0.9496, 0.4608, 0.9487, 0.4601, 0.9496, 0.4351, 0.9505, 0.4358, 0.9512, 0.5473, 0.9502, 0.5467, 0.9487, 0.4601, 0.9496, 0.4608, 0.7344, 0.3891, 0.7228, 0.2966, 0.7536, 0.2953, 0.7491, 0.3873, 0.9898, 0.153, 0.9889, 0.1535, 0.9892, 0.1319, 0.9901, 0.1314, 0.7208, 0.1865, 0.7257, 0.1492, 0.7562, 0.1504, 0.7534, 0.1719, 0.6663, 0.2098, 0.6736, 0.1537, 0.7257, 0.1492, 0.7208, 0.1865, 0.6815, 0.3847, 0.6699, 0.2922, 0.7228, 0.2966, 0.7344, 0.3891, 0.9428, 0.9041, 0.9438, 0.904, 0.94, 0.9621, 0.939, 0.9623, 0.6699, 0.2922, 0.6626, 0.2362, 0.7179, 0.2593, 0.7228, 0.2966, 0.9739, 0.1209, 0.975, 0.121, 0.9701, 0.1363, 0.9691, 0.1361, 0.6851, 0.06116, 0.6912, 0.00453, 0.7433, 0.0, 0.7372, 0.05663, 0.6672, 0.06188, 0.6834, 0.02052, 0.6912, 0.00453, 0.6851, 0.06116, 0.6321, 0.2953, 0.6288, 0.27, 0.6626, 0.2362, 0.6699, 0.2922, 0.9505, 0.4358, 0.9496, 0.4351, 0.962, 0.3992, 0.9629, 0.3998, 0.6634, 0.3841, 0.6321, 0.2953, 0.6699, 0.2922, 0.6815, 0.3847, 0.6327, 0.176, 0.6361, 0.1507, 0.6736, 0.1537, 0.6663, 0.2098, 0.9691, 0.1361, 0.9701, 0.1363, 0.975, 0.193, 0.9739, 0.1929, 0.6799, 0.4254, 0.6634, 0.3841, 0.6815, 0.3847, 0.6877, 0.4414, 0.6361, 0.1507, 0.6672, 0.06188, 0.6851, 0.06116, 0.6736, 0.1537, 0.6736, 0.1537, 0.6851, 0.06116, 0.7372, 0.05663, 0.7257, 0.1492, 0.6877, 0.4414, 0.6815, 0.3847, 0.7344, 0.3891, 0.7406, 0.4458, 0.7406, 0.4458, 0.7344, 0.3891, 0.7491, 0.3873, 0.7536, 0.4304, 0.9605, 0.5875, 0.9596, 0.5869, 0.9502, 0.5467, 0.9512, 0.5473, 0.9901, 0.1314, 0.9892, 0.1319, 0.984, 0.04307, 0.9849, 0.0426, 0.7257, 0.1492, 0.7372, 0.05663, 0.7518, 0.05847, 0.7562, 0.1504, 0.8786, 0.8191, 0.8524, 0.8167, 0.8605, 0.7994, 0.8825, 0.8016, 0.6943, 0.9248, 0.6924, 0.9251, 0.7022, 0.9037, 0.7041, 0.9034, 0.986, 0.3777, 0.9841, 0.3768, 0.9827, 0.3679, 0.9846, 0.3687, 0.8318, 0.7422, 0.8434, 0.7387, 0.8489, 0.7775, 0.8423, 0.7795, 0.8434, 0.7387, 0.845, 0.7379, 0.8506, 0.7768, 0.8489, 0.7775, 0.9829, 0.2985, 0.981, 0.2977, 0.9841, 0.2851, 0.986, 0.2859, 0.9727, 0.3432, 0.9708, 0.3424, 0.981, 0.2977, 0.9829, 0.2985, 0.7997, 0.7525, 0.8318, 0.7422, 0.8423, 0.7795, 0.8081, 0.7684, 0.7041, 0.9792, 0.7021, 0.9795, 0.7022, 0.9686, 0.7041, 0.9684, 0.5586, 0.1947, 0.5715, 0.1887, 0.5715, 0.2246, 0.5641, 0.2281, 0.001976, 0.9335, 0.0, 0.9052, 0.05535, 0.89, 0.05667, 0.9087, 0.7995, 0.6777, 0.8316, 0.6673, 0.8318, 0.7422, 0.7997, 0.7525, 0.8489, 0.6621, 0.8506, 0.6613, 0.845, 0.7379, 0.8434, 0.7387, 0.8316, 0.6673, 0.8489, 0.6621, 0.8434, 0.7387, 0.8318, 0.7422, 0.8587, 0.7991, 0.8605, 0.7994, 0.8524, 0.8167, 0.8506, 0.8164, 0.8987, 0.8908, 0.8724, 0.8884, 0.8524, 0.8167, 0.8786, 0.8191, 0.903, 0.9148, 0.8789, 0.8964, 0.8724, 0.8884, 0.8987, 0.8908, 0.7652, 0.9022, 0.7732, 0.9082, 0.7732, 0.9577, 0.7554, 0.9443, 0.8224, 0.6215, 0.8241, 0.6208, 0.8506, 0.6613, 0.8489, 0.6621, 0.7972, 0.6533, 0.8146, 0.6239, 0.8316, 0.6673, 0.7995, 0.6777, 0.6924, 0.9534, 0.6843, 0.9587, 0.6745, 0.9153, 0.6924, 0.9034, 0.8506, 0.8164, 0.8524, 0.8167, 0.8724, 0.8884, 0.8706, 0.8881, 0.7787, 0.6773, 0.7972, 0.6533, 0.7995, 0.6777, 0.7746, 0.6866, 0.6843, 0.9587, 0.6486, 0.956, 0.6483, 0.9348, 0.6745, 0.9153, 0.0, 0.9052, 0.001315, 0.8584, 0.05667, 0.8431, 0.05535, 0.89, 0.7746, 0.6866, 0.7995, 0.6777, 0.7997, 0.7525, 0.7748, 0.7615, 0.7748, 0.7615, 0.7997, 0.7525, 0.8081, 0.7684, 0.7874, 0.7761, 0.9846, 0.3687, 0.9827, 0.3679, 0.9708, 0.3424, 0.9727, 0.3432, 0.7041, 0.9684, 0.7022, 0.9686, 0.6924, 0.9251, 0.6943, 0.9248, 0.912, 0.8215, 0.8786, 0.8191, 0.8825, 0.8016, 0.912, 0.7828, 0.2118, 0.6618, 0.1821, 0.653, 0.1912, 0.6405, 0.2129, 0.6494, 0.2133, 0.6476, 0.2129, 0.6494, 0.1912, 0.6405, 0.1915, 0.6386, 0.9934, 0.7311, 0.9915, 0.7309, 0.9918, 0.7185, 0.9937, 0.7188, 0.4292, 0.7611, 0.4507, 0.7619, 0.4473, 0.8034, 0.4349, 0.803, 0.2568, 0.9237, 0.2588, 0.9232, 0.2678, 0.9633, 0.2658, 0.9638, 0.9937, 0.6325, 0.9918, 0.6322, 0.9909, 0.6208, 0.9929, 0.621, 0.9845, 0.6891, 0.9826, 0.6888, 0.9918, 0.6322, 0.9937, 0.6325, 0.3767, 0.7626, 0.4292, 0.7611, 0.4349, 0.803, 0.3793, 0.7791, 0.2815, 0.6282, 0.2811, 0.6301, 0.2685, 0.6303, 0.2689, 0.6285, 0.2864, 0.6648, 0.2645, 0.6652, 0.2685, 0.6303, 0.2811, 0.6301, 0.2864, 0.747, 0.2535, 0.7477, 0.2645, 0.6652, 0.2864, 0.6648, 0.3658, 0.6722, 0.4183, 0.6707, 0.4292, 0.7611, 0.3767, 0.7626, 0.2658, 0.8447, 0.2678, 0.8441, 0.2588, 0.9232, 0.2568, 0.9237, 0.4183, 0.6707, 0.4507, 0.6719, 0.4507, 0.7619, 0.4292, 0.7611, 0.9972, 0.3992, 0.9991, 0.3999, 0.9939, 0.422, 0.992, 0.4212, 0.2008, 0.7443, 0.1711, 0.7355, 0.1821, 0.653, 0.2118, 0.6618, 0.1975, 0.7697, 0.1793, 0.7434, 0.1711, 0.7355, 0.2008, 0.7443, 0.4115, 0.6235, 0.4261, 0.6241, 0.4507, 0.6719, 0.4183, 0.6707, 0.2641, 0.7857, 0.2661, 0.7852, 0.2678, 0.8441, 0.2658, 0.8447, 0.3622, 0.6435, 0.4115, 0.6235, 0.4183, 0.6707, 0.3658, 0.6722, 0.2644, 0.7849, 0.2496, 0.7852, 0.2535, 0.7477, 0.2864, 0.747, 0.992, 0.4212, 0.9939, 0.422, 0.9991, 0.506, 0.9972, 0.5052, 0.3431, 0.6695, 0.3622, 0.6435, 0.3658, 0.6722, 0.3352, 0.6784, 0.2496, 0.7852, 0.1975, 0.7697, 0.2008, 0.7443, 0.2535, 0.7477, 0.2535, 0.7477, 0.2008, 0.7443, 0.2118, 0.6618, 0.2645, 0.6652, 0.3352, 0.6784, 0.3658, 0.6722, 0.3767, 0.7626, 0.346, 0.7687, 0.346, 0.7687, 0.3767, 0.7626, 0.3793, 0.7791, 0.3564, 0.7856, 0.9937, 0.7188, 0.9918, 0.7185, 0.9826, 0.6888, 0.9845, 0.6891, 0.2689, 0.6285, 0.2685, 0.6303, 0.2129, 0.6494, 0.2133, 0.6476, 0.2645, 0.6652, 0.2118, 0.6618, 0.2129, 0.6494, 0.2685, 0.6303, 0.3113, 0.08436, 0.3184, 0.0223, 0.336, 0.04264, 0.3305, 0.08865, 0.9891, 0.8481, 0.9883, 0.8478, 0.9906, 0.8014, 0.9914, 0.8018, 0.648, 0.8461, 0.6473, 0.8464, 0.6469, 0.8325, 0.6477, 0.8322, 0.0419, 0.1919, 0.04638, 0.2362, 0.00259, 0.228, 0.0, 0.2025, 0.9937, 0.6981, 0.9945, 0.6981, 0.9981, 0.7426, 0.9973, 0.7426, 0.647, 0.7074, 0.6463, 0.7077, 0.647, 0.6791, 0.6477, 0.6788, 0.6433, 0.7995, 0.6425, 0.7998, 0.6463, 0.7077, 0.647, 0.7074, 0.03064, 0.08436, 0.0419, 0.1919, 0.0, 0.2025, 0.01128, 0.08865, 0.9927, 0.9861, 0.9919, 0.9858, 0.9912, 0.9601, 0.9919, 0.9604, 0.2957, 0.2362, 0.3001, 0.1919, 0.3419, 0.2025, 0.3393, 0.228, 0.2178, 0.2362, 0.2245, 0.1696, 0.3001, 0.1919, 0.2957, 0.2362, 0.1062, 0.06207, 0.1175, 0.1696, 0.0419, 0.1919, 0.03064, 0.08436, 0.9973, 0.6208, 0.9981, 0.6208, 0.9945, 0.6981, 0.9937, 0.6981, 0.1175, 0.1696, 0.1242, 0.2362, 0.04638, 0.2362, 0.0419, 0.1919, 0.9914, 0.8018, 0.9906, 0.8014, 0.9919, 0.7828, 0.9927, 0.7831, 0.2357, 0.06207, 0.2428, 0.0, 0.3184, 0.0223, 0.3113, 0.08436, 0.2102, 0.05493, 0.2328, 0.01645, 0.2428, 0.0, 0.2357, 0.06207, 0.1681, 0.1575, 0.1711, 0.1876, 0.1242, 0.2362, 0.1175, 0.1696, 0.6477, 0.6788, 0.647, 0.6791, 0.6473, 0.6214, 0.648, 0.6211, 0.1317, 0.05493, 0.1681, 0.1575, 0.1175, 0.1696, 0.1062, 0.06207, 0.1711, 0.1876, 0.1741, 0.1575, 0.2245, 0.1696, 0.2178, 0.2362, 0.3351, 0.7623, 0.3343, 0.7622, 0.3343, 0.6921, 0.3351, 0.6922, 0.1092, 0.01645, 0.1317, 0.05493, 0.1062, 0.06207, 0.09917, 0.0, 0.1741, 0.1575, 0.2102, 0.05493, 0.2357, 0.06207, 0.2245, 0.1696, 0.2245, 0.1696, 0.2357, 0.06207, 0.3113, 0.08436, 0.3001, 0.1919, 0.09917, 0.0, 0.1062, 0.06207, 0.03064, 0.08436, 0.02359, 0.0223, 0.02359, 0.0223, 0.03064, 0.08436, 0.01128, 0.08865, 0.005852, 0.04264, 0.6477, 0.8322, 0.6469, 0.8325, 0.6425, 0.7998, 0.6433, 0.7995, 0.9919, 0.9604, 0.9912, 0.9601, 0.9883, 0.8478, 0.9891, 0.8481, 0.3001, 0.1919, 0.3113, 0.08436, 0.3305, 0.08865, 0.3419, 0.2025, 0.4197, 0.9087, 0.4267, 0.942, 0.418, 0.9372, 0.4124, 0.9121, 0.9961, 0.261, 0.9967, 0.2609, 0.995, 0.285, 0.9944, 0.2851, 0.9974, 0.6197, 0.9968, 0.6195, 0.9961, 0.6083, 0.9966, 0.6086, 0.3519, 0.8925, 0.348, 0.9151, 0.3352, 0.8977, 0.3374, 0.8846, 0.9961, 0.1811, 0.9967, 0.181, 0.9896, 0.2005, 0.989, 0.2006, 0.9957, 0.5217, 0.9952, 0.5215, 0.9968, 0.506, 0.9974, 0.5062, 0.9925, 0.581, 0.992, 0.5807, 0.9952, 0.5215, 0.9957, 0.5217, 0.3621, 0.8367, 0.3519, 0.8925, 0.3374, 0.8846, 0.3548, 0.8333, 0.989, 0.2006, 0.9896, 0.2005, 0.9902, 0.2131, 0.9896, 0.2132, 0.4056, 0.8303, 0.4095, 0.853, 0.3952, 0.8608, 0.393, 0.8477, 0.4259, 0.8034, 0.4317, 0.8375, 0.4095, 0.853, 0.4056, 0.8303, 0.3849, 0.8522, 0.3747, 0.908, 0.3519, 0.8925, 0.3621, 0.8367, 0.9042, 0.5797, 0.9036, 0.5798, 0.9114, 0.5518, 0.9121, 0.5517, 0.3747, 0.908, 0.3688, 0.942, 0.348, 0.9151, 0.3519, 0.8925, 0.5975, 0.1887, 0.5982, 0.1888, 0.5937, 0.197, 0.593, 0.1968, 0.4419, 0.8933, 0.4489, 0.9266, 0.4267, 0.942, 0.4197, 0.9087, 0.4498, 0.8882, 0.4498, 0.9154, 0.4489, 0.9266, 0.4419, 0.8933, 0.393, 0.9172, 0.3903, 0.9325, 0.3688, 0.942, 0.3747, 0.908, 0.9121, 0.6006, 0.9114, 0.6007, 0.9036, 0.5798, 0.9042, 0.5797, 0.393, 0.8573, 0.393, 0.9172, 0.3747, 0.908, 0.3849, 0.8522, 0.4472, 0.813, 0.4498, 0.8284, 0.4317, 0.8375, 0.4259, 0.8034, 0.593, 0.1968, 0.5937, 0.197, 0.5982, 0.2251, 0.5975, 0.225, 0.3928, 0.8301, 0.393, 0.8573, 0.3849, 0.8522, 0.3919, 0.8189, 0.4498, 0.8284, 0.4498, 0.8882, 0.4419, 0.8933, 0.4317, 0.8375, 0.4317, 0.8375, 0.4419, 0.8933, 0.4197, 0.9087, 0.4095, 0.853, 0.3919, 0.8189, 0.3849, 0.8522, 0.3621, 0.8367, 0.3691, 0.8034, 0.3691, 0.8034, 0.3621, 0.8367, 0.3548, 0.8333, 0.3603, 0.8083, 0.9966, 0.6086, 0.9961, 0.6083, 0.992, 0.5807, 0.9925, 0.581, 0.9896, 0.2132, 0.9902, 0.2131, 0.9967, 0.2609, 0.9961, 0.261, 0.4095, 0.853, 0.4197, 0.9087, 0.4124, 0.9121, 0.3952, 0.8608, 0.7708, 0.8252, 0.7357, 0.8186, 0.7425, 0.7987, 0.7712, 0.8038, 0.1694, 0.3559, 0.1711, 0.3551, 0.1711, 0.3832, 0.1694, 0.384, 0.9764, 0.9187, 0.9746, 0.9175, 0.9721, 0.9031, 0.9739, 0.9043, 0.07222, 0.7795, 0.08704, 0.769, 0.09254, 0.8192, 0.08399, 0.8253, 0.08704, 0.769, 0.08875, 0.768, 0.09425, 0.8183, 0.09254, 0.8192, 0.9707, 0.7998, 0.9689, 0.7986, 0.9746, 0.7828, 0.9764, 0.7839, 0.9603, 0.8652, 0.9585, 0.8641, 0.9689, 0.7986, 0.9707, 0.7998, 0.0319, 0.8076, 0.07222, 0.7795, 0.08399, 0.8253, 0.04103, 0.8271, 0.6029, 0.6335, 0.6024, 0.6353, 0.5897, 0.6299, 0.5902, 0.6281, 0.609, 0.6797, 0.5869, 0.6703, 0.5897, 0.6299, 0.6024, 0.6353, 0.609, 0.7754, 0.5758, 0.7614, 0.5869, 0.6703, 0.609, 0.6797, 0.776, 0.8789, 0.7746, 0.8168, 0.8491, 0.8424, 0.8505, 0.9044, 0.09254, 0.6723, 0.09425, 0.6713, 0.08875, 0.768, 0.08704, 0.769, 0.7746, 0.8168, 0.7768, 0.7795, 0.8505, 0.8176, 0.8491, 0.8424, 0.7405, 0.7985, 0.7425, 0.7987, 0.7357, 0.8186, 0.7337, 0.8185, 0.5233, 0.7344, 0.4944, 0.7122, 0.5055, 0.6211, 0.5344, 0.6433, 0.2854, 0.7852, 0.2854, 0.8269, 0.2826, 0.8417, 0.2678, 0.8092, 0.05152, 0.6349, 0.06157, 0.6278, 0.09254, 0.6723, 0.07026, 0.6882, 0.06157, 0.6278, 0.06328, 0.6268, 0.09425, 0.6713, 0.09254, 0.6723, 0.02696, 0.6865, 0.05152, 0.6349, 0.07026, 0.6882, 0.02994, 0.7162, 0.5889, 0.8123, 0.5739, 0.806, 0.5758, 0.7614, 0.609, 0.7754, 0.7337, 0.8185, 0.7357, 0.8186, 0.7712, 0.9022, 0.7693, 0.902, 0.005314, 0.7221, 0.02696, 0.6865, 0.02994, 0.7162, 0.0, 0.7361, 0.5739, 0.806, 0.5203, 0.763, 0.5233, 0.7344, 0.5758, 0.7614, 0.5758, 0.7614, 0.5233, 0.7344, 0.5344, 0.6433, 0.5869, 0.6703, 0.0, 0.7361, 0.02994, 0.7162, 0.0319, 0.8076, 0.001962, 0.8275, 0.001962, 0.8275, 0.0319, 0.8076, 0.04103, 0.8271, 0.01647, 0.8431, 0.9739, 0.9043, 0.9721, 0.9031, 0.9585, 0.8641, 0.9603, 0.8652, 0.9139, 0.6113, 0.9121, 0.611, 0.9121, 0.5517, 0.9139, 0.552, 0.5869, 0.6703, 0.5344, 0.6433, 0.5345, 0.6281, 0.5897, 0.6299, 0.7913, 0.03592, 0.7653, 0.03531, 0.7742, 0.02119, 0.7936, 0.02249, 0.3874, 0.2116, 0.3888, 0.2109, 0.3888, 0.2258, 0.3874, 0.2264, 0.7144, 0.9869, 0.7129, 0.987, 0.7125, 0.9777, 0.714, 0.9776, 0.8321, 0.3423, 0.8497, 0.3435, 0.8485, 0.3777, 0.8384, 0.377, 0.6068, 0.2226, 0.6053, 0.2224, 0.6048, 0.1959, 0.6063, 0.1961, 0.7135, 0.9123, 0.7119, 0.9124, 0.7129, 0.9035, 0.7144, 0.9034, 0.7056, 0.9568, 0.7041, 0.9569, 0.7119, 0.9124, 0.7135, 0.9123, 0.7887, 0.34, 0.8321, 0.3423, 0.8384, 0.377, 0.7921, 0.3556, 0.6063, 0.1961, 0.6048, 0.1959, 0.6053, 0.1887, 0.6068, 0.1889, 0.8538, 0.03088, 0.8356, 0.03281, 0.8406, 0.001111, 0.8511, 0.0, 0.8538, 0.09349, 0.8265, 0.09638, 0.8356, 0.03281, 0.8538, 0.03088, 0.7799, 0.2753, 0.8233, 0.2776, 0.8321, 0.3423, 0.7887, 0.34, 0.9957, 0.3368, 0.9943, 0.3367, 0.9972, 0.2851, 0.9986, 0.2851, 0.8233, 0.2776, 0.8497, 0.2794, 0.8497, 0.3435, 0.8321, 0.3423, 0.9474, 0.904, 0.9489, 0.904, 0.9452, 0.9229, 0.9438, 0.9228, 0.7821, 0.09949, 0.7562, 0.09888, 0.7653, 0.03531, 0.7913, 0.03592, 0.7791, 0.1202, 0.7629, 0.1047, 0.7562, 0.09888, 0.7821, 0.09949, 0.8151, 0.2362, 0.827, 0.237, 0.8497, 0.2794, 0.8233, 0.2776, 0.9986, 0.3849, 0.9972, 0.3849, 0.9943, 0.3367, 0.9957, 0.3368, 0.7766, 0.2538, 0.8151, 0.2362, 0.8233, 0.2776, 0.7799, 0.2753, 0.8328, 0.1319, 0.8205, 0.1332, 0.8265, 0.09638, 0.8538, 0.09349, 0.9438, 0.9228, 0.9452, 0.9229, 0.9489, 0.98, 0.9474, 0.9799, 0.7599, 0.2686, 0.7766, 0.2538, 0.7799, 0.2753, 0.7536, 0.275, 0.8205, 0.1332, 0.7791, 0.1202, 0.7821, 0.09949, 0.8265, 0.09638, 0.8265, 0.09638, 0.7821, 0.09949, 0.7913, 0.03592, 0.8356, 0.03281, 0.7536, 0.275, 0.7799, 0.2753, 0.7887, 0.34, 0.7624, 0.3397, 0.7624, 0.3397, 0.7887, 0.34, 0.7921, 0.3556, 0.7722, 0.3558, 0.714, 0.9776, 0.7125, 0.9777, 0.7041, 0.9569, 0.7056, 0.9568, 0.6082, 0.1887, 0.6095, 0.1891, 0.6095, 0.2354, 0.6082, 0.2349, 0.8356, 0.03281, 0.7913, 0.03592, 0.7936, 0.02249, 0.8406, 0.001111, 0.6917, 0.6546, 0.6606, 0.6504, 0.6688, 0.6299, 0.6911, 0.6322, 0.9972, 0.8097, 0.9959, 0.8093, 0.9987, 0.7828, 1.0, 0.7831, 0.9953, 0.1396, 0.9942, 0.1401, 0.9949, 0.1251, 0.9961, 0.1246, 0.686, 0.4915, 0.661, 0.4923, 0.6769, 0.4474, 0.6913, 0.4469, 0.7746, 0.6715, 0.7738, 0.6708, 0.7656, 0.6237, 0.7664, 0.6244, 0.9961, 0.01602, 0.9949, 0.01656, 0.9927, 0.0005391, 0.9939, 0.0, 0.9913, 0.09258, 0.9901, 0.09312, 0.9949, 0.01656, 0.9961, 0.01602, 0.7452, 0.4909, 0.686, 0.4915, 0.6913, 0.4469, 0.7495, 0.4689, 1.0, 0.88, 0.9987, 0.8797, 0.9968, 0.8645, 0.9981, 0.8649, 0.7738, 0.6708, 0.7495, 0.6657, 0.7516, 0.6208, 0.7656, 0.6237, 0.7738, 0.7459, 0.7372, 0.7382, 0.7495, 0.6657, 0.7738, 0.6708, 0.7452, 0.564, 0.686, 0.5647, 0.686, 0.4915, 0.7452, 0.4909, 0.7746, 0.7466, 0.7738, 0.7459, 0.7738, 0.6708, 0.7746, 0.6715, 0.686, 0.5647, 0.6483, 0.5659, 0.661, 0.4923, 0.686, 0.4915, 0.7721, 0.4707, 0.773, 0.4702, 0.7778, 0.4919, 0.7769, 0.4924, 0.6795, 0.7271, 0.6483, 0.7229, 0.6606, 0.6504, 0.6917, 0.6546, 0.6764, 0.7526, 0.6577, 0.7332, 0.6483, 0.7229, 0.6795, 0.7271, 0.6773, 0.6202, 0.6603, 0.6208, 0.6483, 0.5659, 0.686, 0.5647, 0.7539, 0.7985, 0.7532, 0.7979, 0.7738, 0.7459, 0.7746, 0.7466, 0.7441, 0.5896, 0.6773, 0.6202, 0.686, 0.5647, 0.7452, 0.564, 0.7532, 0.7979, 0.7366, 0.7944, 0.7372, 0.7382, 0.7738, 0.7459, 0.7769, 0.4924, 0.7778, 0.4919, 0.7778, 0.5651, 0.7769, 0.5656, 0.766, 0.5741, 0.7441, 0.5896, 0.7452, 0.564, 0.7769, 0.5656, 0.7366, 0.7944, 0.6764, 0.7526, 0.6795, 0.7271, 0.7372, 0.7382, 0.7372, 0.7382, 0.6795, 0.7271, 0.6917, 0.6546, 0.7495, 0.6657, 0.7769, 0.5656, 0.7452, 0.564, 0.7452, 0.4909, 0.7769, 0.4924, 0.7769, 0.4924, 0.7452, 0.4909, 0.7495, 0.4689, 0.7721, 0.4707, 0.9961, 0.1246, 0.9949, 0.1251, 0.9901, 0.09312, 0.9913, 0.09258, 0.9981, 0.8649, 0.9968, 0.8645, 0.9959, 0.8093, 0.9972, 0.8097, 0.7495, 0.6657, 0.6917, 0.6546, 0.6911, 0.6322, 0.7516, 0.6208, 0.9557, 0.8656, 0.9585, 0.904, 0.946, 0.8992, 0.9426, 0.8694, 0.6414, 0.8888, 0.64, 0.8895, 0.6467, 0.862, 0.648, 0.8613, 0.6174, 0.658, 0.6185, 0.6587, 0.6166, 0.6723, 0.6155, 0.6715, 0.9283, 0.2885, 0.9251, 0.3116, 0.9052, 0.2852, 0.907, 0.2718, 0.9251, 0.3116, 0.924, 0.3123, 0.9041, 0.2859, 0.9052, 0.2852, 0.1707, 0.4373, 0.1693, 0.4372, 0.1626, 0.4218, 0.164, 0.4219, 0.6176, 0.7067, 0.6187, 0.7074, 0.6101, 0.7725, 0.609, 0.7717, 0.9386, 0.2302, 0.9283, 0.2885, 0.907, 0.2718, 0.9263, 0.224, 0.648, 0.9625, 0.6467, 0.9632, 0.6466, 0.9503, 0.6479, 0.9496, 0.9585, 0.7828, 0.957, 0.8062, 0.9336, 0.8184, 0.9345, 0.8049, 0.2737, 0.8464, 0.2974, 0.8513, 0.2974, 0.9132, 0.2816, 0.9099, 0.4944, 0.9117, 0.496, 0.8495, 0.5412, 0.8547, 0.5397, 0.9169, 0.9487, 0.3608, 0.9476, 0.3616, 0.924, 0.3123, 0.9251, 0.3116, 0.496, 0.8495, 0.4987, 0.8123, 0.543, 0.83, 0.5412, 0.8547, 0.648, 0.8613, 0.6467, 0.862, 0.6437, 0.8471, 0.6451, 0.8464, 0.4884, 0.1939, 0.5243, 0.1887, 0.5243, 0.2274, 0.4884, 0.2326, 0.6187, 0.7074, 0.6166, 0.6723, 0.6185, 0.6587, 0.6284, 0.6958, 0.609, 0.8103, 0.609, 0.7945, 0.6398, 0.7895, 0.6398, 0.8246, 0.164, 0.4219, 0.1626, 0.4218, 0.1693, 0.3904, 0.1707, 0.3906, 0.6259, 0.8734, 0.609, 0.8103, 0.6398, 0.8246, 0.6374, 0.8837, 0.6121, 0.7883, 0.6101, 0.7725, 0.6382, 0.7545, 0.6425, 0.7895, 0.6414, 0.6211, 0.6425, 0.6218, 0.6185, 0.6587, 0.6174, 0.658, 0.6286, 0.9085, 0.6259, 0.8734, 0.6374, 0.8837, 0.6323, 0.9216, 0.6101, 0.7725, 0.6187, 0.7074, 0.6284, 0.6958, 0.6382, 0.7545, 0.2974, 0.8513, 0.3339, 0.8603, 0.3339, 0.9221, 0.2974, 0.9132, 0.4978, 0.9511, 0.4944, 0.9117, 0.5397, 0.9169, 0.543, 0.9563, 0.9487, 0.1933, 0.9386, 0.2302, 0.9263, 0.224, 0.9353, 0.1954, 0.6155, 0.6715, 0.6166, 0.6723, 0.6187, 0.7074, 0.6176, 0.7067, 0.6479, 0.9496, 0.6466, 0.9503, 0.64, 0.8895, 0.6414, 0.8888, 0.957, 0.8062, 0.9557, 0.8656, 0.9426, 0.8694, 0.9336, 0.8184, 0.8924, 0.7431, 0.9063, 0.7441, 0.9042, 0.7625, 0.8946, 0.7615, 0.9145, 0.1517, 0.912, 0.1517, 0.9211, 0.14, 0.9237, 0.14, 0.9233, 0.8445, 0.9208, 0.8439, 0.9219, 0.8349, 0.9244, 0.8355, 0.8715, 0.04047, 0.8597, 0.03982, 0.869, 0.0, 0.8758, 0.0003732, 0.1707, 0.4917, 0.1681, 0.4921, 0.1597, 0.4525, 0.1623, 0.4521, 0.3874, 0.227, 0.3898, 0.2264, 0.3898, 0.2341, 0.3874, 0.2347, 0.9145, 0.8131, 0.912, 0.8126, 0.9311, 0.7828, 0.9336, 0.7833, 0.8986, 0.0419, 0.8715, 0.04047, 0.8758, 0.0003732, 0.9021, 0.02326, 0.9237, 0.1884, 0.9211, 0.1884, 0.9191, 0.1821, 0.9217, 0.1821, 0.8533, 0.7426, 0.8651, 0.7426, 0.867, 0.7828, 0.8603, 0.7828, 0.8506, 0.6691, 0.8683, 0.6691, 0.8651, 0.7426, 0.8533, 0.7426, 0.8986, 0.1136, 0.8715, 0.1122, 0.8715, 0.04047, 0.8986, 0.0419, 0.1571, 0.5654, 0.1546, 0.5658, 0.1681, 0.4921, 0.1707, 0.4917, 0.8715, 0.1122, 0.8538, 0.1112, 0.8597, 0.03982, 0.8715, 0.04047, 0.9248, 0.9318, 0.9223, 0.9313, 0.9311, 0.9162, 0.9336, 0.9167, 0.8956, 0.6696, 0.9095, 0.6706, 0.9063, 0.7441, 0.8924, 0.7431, 0.8958, 0.6449, 0.9046, 0.6627, 0.9095, 0.6706, 0.8956, 0.6696, 0.8644, 0.1608, 0.8564, 0.1603, 0.8538, 0.1112, 0.8715, 0.1122, 0.1707, 0.6082, 0.1681, 0.6086, 0.1546, 0.5658, 0.1571, 0.5654, 0.8976, 0.1379, 0.8644, 0.1608, 0.8715, 0.1122, 0.8986, 0.1136, 0.8564, 0.6208, 0.8644, 0.6208, 0.8683, 0.6691, 0.8506, 0.6691, 0.9336, 0.9167, 0.9311, 0.9162, 0.9208, 0.8439, 0.9233, 0.8445, 0.5831, 0.2109, 0.593, 0.1887, 0.593, 0.2126, 0.5842, 0.2199, 0.8644, 0.6208, 0.8958, 0.6449, 0.8956, 0.6696, 0.8683, 0.6691, 0.8683, 0.6691, 0.8956, 0.6696, 0.8924, 0.7431, 0.8651, 0.7426, 0.912, 0.1143, 0.8986, 0.1136, 0.8986, 0.0419, 0.912, 0.04252, 0.912, 0.04252, 0.8986, 0.0419, 0.9021, 0.02326, 0.9112, 0.02365, 0.9244, 0.8355, 0.9219, 0.8349, 0.912, 0.8126, 0.9145, 0.8131, 0.9217, 0.1821, 0.9191, 0.1821, 0.912, 0.1517, 0.9145, 0.1517, 0.8651, 0.7426, 0.8924, 0.7431, 0.8946, 0.7615, 0.867, 0.7828, 0.4709, 0.6528, 0.4529, 0.648, 0.4633, 0.6247, 0.4796, 0.6298, 0.3826, 0.2121, 0.3841, 0.2109, 0.3841, 0.2291, 0.3826, 0.2303, 0.4594, 0.7565, 0.4616, 0.7577, 0.4636, 0.7687, 0.4614, 0.7675, 0.9568, 0.1266, 0.9581, 0.14, 0.9127, 0.1312, 0.912, 0.1235, 0.9487, 0.4163, 0.9465, 0.4174, 0.9425, 0.3626, 0.9448, 0.3616, 0.851, 0.1429, 0.849, 0.1417, 0.8516, 0.1332, 0.8536, 0.1343, 0.8536, 0.1879, 0.8516, 0.1867, 0.849, 0.1417, 0.851, 0.1429, 0.9556, 0.0923, 0.9568, 0.1266, 0.912, 0.1235, 0.9329, 0.09224, 0.2974, 0.8438, 0.2978, 0.842, 0.3048, 0.8445, 0.3045, 0.8464, 0.2912, 0.7898, 0.3035, 0.7942, 0.3048, 0.8445, 0.2978, 0.842, 0.2864, 0.6779, 0.3048, 0.6845, 0.3035, 0.7942, 0.2912, 0.7898, 0.9095, 0.6506, 0.9367, 0.6301, 0.9426, 0.7244, 0.9153, 0.7449, 0.932, 0.5254, 0.9298, 0.5264, 0.9465, 0.4174, 0.9487, 0.4163, 0.9367, 0.6301, 0.9542, 0.6208, 0.9542, 0.7182, 0.9426, 0.7244, 0.4611, 0.6235, 0.4633, 0.6247, 0.4529, 0.648, 0.4507, 0.6468, 0.4796, 0.7625, 0.4616, 0.7577, 0.4529, 0.648, 0.4709, 0.6528, 0.4796, 0.7981, 0.4636, 0.7687, 0.4616, 0.7577, 0.4796, 0.7625, 0.2128, 0.8903, 0.222, 0.8903, 0.2256, 0.9465, 0.2053, 0.9465, 0.9487, 0.5904, 0.9465, 0.5915, 0.9298, 0.5264, 0.932, 0.5254, 0.1769, 0.9198, 0.2128, 0.8903, 0.2053, 0.9465, 0.1711, 0.9443, 0.7717, 0.4309, 0.7625, 0.4309, 0.7536, 0.3777, 0.7738, 0.3777, 0.4507, 0.6468, 0.4529, 0.648, 0.4616, 0.7577, 0.4594, 0.7565, 0.1701, 0.9418, 0.1568, 0.9724, 0.1539, 0.9368, 0.1711, 0.9305, 0.3023, 0.6282, 0.3339, 0.665, 0.3339, 0.6997, 0.3048, 0.6845, 0.3048, 0.6845, 0.3339, 0.6997, 0.3326, 0.8094, 0.3035, 0.7942, 0.1711, 0.9305, 0.1539, 0.9368, 0.1539, 0.8263, 0.1711, 0.8201, 0.9581, 0.06976, 0.9556, 0.0923, 0.9329, 0.09224, 0.9358, 0.07455, 0.4614, 0.7675, 0.4636, 0.7687, 0.4796, 0.7981, 0.4774, 0.7969, 0.6048, 0.2239, 0.6023, 0.2239, 0.6023, 0.1887, 0.6048, 0.1887, 0.5586, 0.2311, 0.5243, 0.2265, 0.5261, 0.2047, 0.5586, 0.1887, 0.1164, 0.5642, 0.1546, 0.5545, 0.1485, 0.5773, 0.1211, 0.5847, 0.2689, 0.8751, 0.2678, 0.8746, 0.2721, 0.8417, 0.2732, 0.8421, 0.1693, 0.3899, 0.1682, 0.3904, 0.1682, 0.3757, 0.1693, 0.3751, 0.5384, 0.4937, 0.5085, 0.4873, 0.5264, 0.4469, 0.5437, 0.4506, 0.01501, 0.5863, 0.01594, 0.5864, 0.03434, 0.6268, 0.03341, 0.6267, 0.1693, 0.2578, 0.1682, 0.2584, 0.1681, 0.2367, 0.1692, 0.2362, 0.1637, 0.3426, 0.1626, 0.3432, 0.1682, 0.2584, 0.1693, 0.2578, 0.6092, 0.5096, 0.5384, 0.4937, 0.5437, 0.4506, 0.6136, 0.4891, 0.2732, 0.9759, 0.2721, 0.9754, 0.2714, 0.9564, 0.2725, 0.9569, 0.01594, 0.5864, 0.04575, 0.58, 0.05154, 0.6232, 0.03434, 0.6268, 0.0009299, 0.5144, 0.04575, 0.5048, 0.04575, 0.58, 0.01594, 0.5864, 0.6101, 0.5843, 0.5393, 0.5683, 0.5384, 0.4937, 0.6092, 0.5096, 0.0, 0.5143, 0.0009299, 0.5144, 0.01594, 0.5864, 0.01501, 0.5863, 0.5393, 0.5683, 0.4944, 0.5588, 0.5085, 0.4873, 0.5384, 0.4937, 0.641, 0.4968, 0.642, 0.4966, 0.6483, 0.5194, 0.6474, 0.5196, 0.1164, 0.489, 0.1546, 0.4793, 0.1546, 0.5545, 0.1164, 0.5642, 0.1152, 0.4634, 0.1416, 0.4738, 0.1546, 0.4793, 0.1164, 0.489, 0.5305, 0.6211, 0.5103, 0.6168, 0.4944, 0.5588, 0.5393, 0.5683, 0.01517, 0.4563, 0.0161, 0.4564, 0.0009299, 0.5144, 0.0, 0.5143, 0.6092, 0.6098, 0.5305, 0.6211, 0.5393, 0.5683, 0.6101, 0.5843, 0.0161, 0.4564, 0.03631, 0.4521, 0.04575, 0.5048, 0.0009299, 0.5144, 0.3351, 0.6921, 0.3342, 0.6921, 0.3342, 0.6153, 0.3351, 0.6154, 0.6354, 0.5997, 0.6092, 0.6098, 0.6101, 0.5843, 0.6483, 0.5942, 0.03631, 0.4521, 0.1152, 0.4634, 0.1164, 0.489, 0.04575, 0.5048, 0.04575, 0.5048, 0.1164, 0.489, 0.1164, 0.5642, 0.04575, 0.58, 0.6483, 0.5942, 0.6101, 0.5843, 0.6092, 0.5096, 0.6474, 0.5196, 0.6474, 0.5196, 0.6092, 0.5096, 0.6136, 0.4891, 0.641, 0.4968, 0.1693, 0.3751, 0.1682, 0.3757, 0.1626, 0.3432, 0.1637, 0.3426, 0.2725, 0.9569, 0.2714, 0.9564, 0.2678, 0.8746, 0.2689, 0.8751, 0.04575, 0.58, 0.1164, 0.5642, 0.1211, 0.5847, 0.05154, 0.6232, 0.9666, 0.7537, 0.9677, 0.7787, 0.9607, 0.7776, 0.9593, 0.7583, 0.8086, 0.1575, 0.8079, 0.1578, 0.8122, 0.1386, 0.8129, 0.1383, 0.7295, 0.9839, 0.729, 0.9835, 0.7295, 0.9738, 0.7301, 0.9742, 0.1093, 0.8876, 0.1063, 0.9043, 0.09425, 0.887, 0.09598, 0.8773, 0.9548, 0.944, 0.9554, 0.9438, 0.9573, 0.9673, 0.9566, 0.9674, 0.1534, 0.9212, 0.1539, 0.9215, 0.1519, 0.9329, 0.1514, 0.9325, 0.7282, 0.95, 0.7276, 0.9496, 0.7295, 0.9034, 0.7301, 0.9038, 0.1153, 0.8459, 0.1093, 0.8876, 0.09598, 0.8773, 0.1102, 0.8418, 0.8123, 0.2061, 0.8117, 0.2064, 0.8122, 0.1969, 0.8129, 0.1966, 0.7986, 0.2159, 0.7995, 0.1994, 0.8122, 0.1969, 0.8117, 0.2064, 0.7685, 0.232, 0.7698, 0.2072, 0.7995, 0.1994, 0.7986, 0.2159, 0.1447, 0.8679, 0.1386, 0.9096, 0.1093, 0.8876, 0.1153, 0.8459, 0.9566, 0.9041, 0.9573, 0.904, 0.9554, 0.9438, 0.9548, 0.944, 0.1386, 0.9096, 0.1341, 0.9348, 0.1063, 0.9043, 0.1093, 0.8876, 0.6076, 0.1887, 0.6082, 0.1888, 0.6074, 0.1984, 0.6068, 0.1983, 0.7737, 0.1662, 0.7783, 0.141, 0.808, 0.1332, 0.8034, 0.1584, 0.7276, 0.9496, 0.7295, 0.9738, 0.729, 0.9835, 0.7226, 0.9593, 0.1534, 0.9212, 0.1514, 0.9325, 0.1341, 0.9348, 0.1386, 0.9096, 0.4841, 0.2361, 0.4835, 0.2362, 0.4835, 0.2112, 0.4841, 0.2111, 0.1539, 0.8749, 0.1534, 0.9212, 0.1386, 0.9096, 0.1447, 0.8679, 0.3419, 0.2361, 0.3419, 0.2254, 0.3586, 0.2109, 0.3586, 0.2346, 0.6068, 0.1983, 0.6074, 0.1984, 0.6082, 0.2349, 0.6076, 0.2348, 0.148, 0.8514, 0.1539, 0.8749, 0.1447, 0.8679, 0.1463, 0.8421, 0.7562, 0.2095, 0.7645, 0.1684, 0.7737, 0.1662, 0.7698, 0.2072, 0.7698, 0.2072, 0.7737, 0.1662, 0.8034, 0.1584, 0.7995, 0.1994, 0.1463, 0.8421, 0.1447, 0.8679, 0.1153, 0.8459, 0.117, 0.8201, 0.3826, 0.2109, 0.3826, 0.2359, 0.375, 0.2316, 0.3755, 0.2123, 0.7301, 0.9742, 0.7295, 0.9738, 0.7276, 0.9496, 0.7282, 0.95, 0.8129, 0.1966, 0.8122, 0.1969, 0.8079, 0.1578, 0.8086, 0.1575, 0.9677, 0.714, 0.9666, 0.7537, 0.9593, 0.7583, 0.9542, 0.7261, 0.15, 0.7608, 0.1663, 0.7546, 0.1658, 0.7792, 0.1548, 0.7843, 0.8905, 0.5655, 0.8879, 0.5649, 0.9009, 0.5517, 0.9036, 0.5523, 0.9597, 0.2744, 0.9573, 0.2733, 0.9584, 0.2612, 0.9609, 0.2623, 0.9581, 0.05145, 0.9593, 0.0664, 0.9126, 0.06976, 0.912, 0.06113, 0.9298, 0.4152, 0.9273, 0.4162, 0.9188, 0.3626, 0.9213, 0.3616, 0.3864, 0.221, 0.3841, 0.2214, 0.3841, 0.2113, 0.3864, 0.2109, 0.9512, 0.2306, 0.9487, 0.2295, 0.9683, 0.1933, 0.9708, 0.1944, 0.9571, 0.01701, 0.9581, 0.05145, 0.912, 0.06113, 0.9338, 0.01966, 0.9036, 0.6156, 0.9009, 0.6151, 0.9008, 0.6065, 0.9034, 0.607, 0.1017, 0.7728, 0.1164, 0.7695, 0.1223, 0.8182, 0.1138, 0.8201, 0.09425, 0.6917, 0.1164, 0.6868, 0.1164, 0.7695, 0.1017, 0.7728, 0.891, 0.5221, 0.8554, 0.5194, 0.8554, 0.4228, 0.891, 0.4255, 0.9164, 0.5208, 0.9139, 0.5218, 0.9273, 0.4162, 0.9298, 0.4152, 0.8554, 0.5194, 0.8337, 0.5143, 0.841, 0.4193, 0.8554, 0.4228, 0.9623, 0.3992, 0.9599, 0.3981, 0.9683, 0.3773, 0.9708, 0.3784, 0.7554, 0.9853, 0.7337, 0.9787, 0.7337, 0.9022, 0.7554, 0.9088, 0.1487, 0.6496, 0.1597, 0.6641, 0.1663, 0.6719, 0.15, 0.6781, 0.8781, 0.5517, 0.8879, 0.5546, 0.8879, 0.6158, 0.8662, 0.6094, 0.9298, 0.5794, 0.9273, 0.5804, 0.9139, 0.5218, 0.9164, 0.5208, 0.8355, 0.5711, 0.8781, 0.5517, 0.8662, 0.6094, 0.8337, 0.5982, 0.09671, 0.629, 0.1067, 0.6268, 0.1164, 0.6868, 0.09425, 0.6917, 0.9708, 0.3784, 0.9683, 0.3773, 0.9573, 0.2733, 0.9597, 0.2744, 0.9062, 0.5231, 0.8911, 0.5517, 0.891, 0.5221, 0.9123, 0.5151, 0.1067, 0.6268, 0.1487, 0.6496, 0.15, 0.6781, 0.1164, 0.6868, 0.1164, 0.6868, 0.15, 0.6781, 0.15, 0.7608, 0.1164, 0.7695, 0.9123, 0.5151, 0.891, 0.5221, 0.891, 0.4255, 0.9123, 0.4184, 0.9593, 0.0, 0.9571, 0.01701, 0.9338, 0.01966, 0.9365, 0.008069, 0.9609, 0.2623, 0.9584, 0.2612, 0.9487, 0.2295, 0.9512, 0.2306, 0.9034, 0.607, 0.9008, 0.6065, 0.8879, 0.5649, 0.8905, 0.5655, 0.1164, 0.7695, 0.15, 0.7608, 0.1548, 0.7843, 0.1223, 0.8182, 0.7977, 0.4586, 0.7831, 0.451, 0.7878, 0.4306, 0.7986, 0.4371, 0.3596, 0.2301, 0.3586, 0.2308, 0.3599, 0.2157, 0.3608, 0.215, 0.9755, 0.5107, 0.977, 0.5114, 0.9776, 0.5207, 0.9761, 0.52, 0.8937, 0.3343, 0.9041, 0.3307, 0.9015, 0.3756, 0.8955, 0.3777, 0.9755, 0.4467, 0.974, 0.4472, 0.9711, 0.3997, 0.9726, 0.3992, 0.5982, 0.2267, 0.5995, 0.2266, 0.6023, 0.2335, 0.601, 0.2335, 0.601, 0.1887, 0.6023, 0.1887, 0.5995, 0.2266, 0.5982, 0.2267, 0.8688, 0.3456, 0.8937, 0.3343, 0.8955, 0.3777, 0.8692, 0.3636, 0.3851, 0.2218, 0.3862, 0.2214, 0.3862, 0.2278, 0.3851, 0.2282, 0.8337, 0.4701, 0.8232, 0.4673, 0.8255, 0.4184, 0.8316, 0.4201, 0.8337, 0.5656, 0.8179, 0.5612, 0.8232, 0.4673, 0.8337, 0.4701, 0.8636, 0.2568, 0.8885, 0.2456, 0.8937, 0.3343, 0.8688, 0.3456, 0.9644, 0.5366, 0.9629, 0.5371, 0.974, 0.4472, 0.9755, 0.4467, 0.8885, 0.2456, 0.9041, 0.2402, 0.9041, 0.3307, 0.8937, 0.3343, 0.9851, 0.3992, 0.9865, 0.3999, 0.9778, 0.4206, 0.9764, 0.4199, 0.7924, 0.5526, 0.7778, 0.545, 0.7831, 0.451, 0.7977, 0.4586, 0.7907, 0.5835, 0.7817, 0.5561, 0.7778, 0.545, 0.7924, 0.5526, 0.8869, 0.1957, 0.8939, 0.1933, 0.9041, 0.2402, 0.8885, 0.2456, 0.9755, 0.5943, 0.974, 0.5948, 0.9629, 0.5371, 0.9644, 0.5366, 0.8621, 0.2282, 0.8869, 0.1957, 0.8885, 0.2456, 0.8636, 0.2568, 0.8224, 0.6208, 0.8153, 0.6188, 0.8179, 0.5612, 0.8337, 0.5656, 0.9764, 0.4199, 0.9778, 0.4206, 0.977, 0.5114, 0.9755, 0.5107, 0.5727, 0.2111, 0.5831, 0.1887, 0.5831, 0.2187, 0.5715, 0.2204, 0.8153, 0.6188, 0.7907, 0.5835, 0.7924, 0.5526, 0.8179, 0.5612, 0.8179, 0.5612, 0.7924, 0.5526, 0.7977, 0.4586, 0.8232, 0.4673, 0.8497, 0.2674, 0.8636, 0.2568, 0.8688, 0.3456, 0.8549, 0.3561, 0.375, 0.2109, 0.375, 0.2298, 0.3596, 0.2301, 0.3608, 0.215, 0.9761, 0.52, 0.9776, 0.5207, 0.9865, 0.5439, 0.9851, 0.5432, 0.6111, 0.2179, 0.6095, 0.218, 0.6095, 0.1887, 0.6111, 0.1887, 0.8232, 0.4673, 0.7977, 0.4586, 0.7986, 0.4371, 0.8255, 0.4184, 0.2779, 0.5148, 0.2725, 0.4684, 0.2917, 0.4836, 0.2953, 0.518, 0.9875, 0.4539, 0.9865, 0.4536, 0.9896, 0.4201, 0.9905, 0.4204, 0.4816, 0.7181, 0.4806, 0.718, 0.4817, 0.7061, 0.4827, 0.7062, 0.3766, 0.5904, 0.3718, 0.6235, 0.3352, 0.6174, 0.3379, 0.5983, 0.9336, 0.9634, 0.9346, 0.9632, 0.939, 0.9973, 0.938, 0.9975, 0.1702, 0.2365, 0.1711, 0.2362, 0.1705, 0.2558, 0.1696, 0.2562, 0.4806, 0.6788, 0.4796, 0.6787, 0.493, 0.6235, 0.4939, 0.6236, 0.3876, 0.51, 0.3766, 0.5904, 0.3379, 0.5983, 0.3701, 0.5131, 0.992, 0.5638, 0.991, 0.5635, 0.9901, 0.5446, 0.9911, 0.5449, 0.2937, 0.6282, 0.2889, 0.5951, 0.3275, 0.6031, 0.3303, 0.6222, 0.2244, 0.6282, 0.2172, 0.5785, 0.2889, 0.5951, 0.2937, 0.6282, 0.4591, 0.4933, 0.4482, 0.5737, 0.3766, 0.5904, 0.3876, 0.51, 0.938, 0.9041, 0.939, 0.904, 0.9346, 0.9632, 0.9336, 0.9634, 0.4482, 0.5737, 0.441, 0.6235, 0.3718, 0.6235, 0.3766, 0.5904, 0.9905, 0.4204, 0.9896, 0.4201, 0.991, 0.3992, 0.992, 0.3995, 0.2062, 0.4981, 0.2008, 0.4517, 0.2725, 0.4684, 0.2779, 0.5148, 0.1823, 0.4928, 0.1952, 0.464, 0.2008, 0.4517, 0.2062, 0.4981, 0.4944, 0.5648, 0.4912, 0.5872, 0.441, 0.6235, 0.4482, 0.5737, 0.1696, 0.2562, 0.1705, 0.2558, 0.1711, 0.3154, 0.1702, 0.3157, 0.4831, 0.488, 0.4944, 0.5648, 0.4482, 0.5737, 0.4591, 0.4933, 0.1744, 0.5919, 0.1711, 0.5694, 0.2172, 0.5785, 0.2244, 0.6282, 0.4939, 0.7653, 0.493, 0.7653, 0.4806, 0.718, 0.4816, 0.7181, 0.4702, 0.4592, 0.4831, 0.488, 0.4591, 0.4933, 0.4646, 0.4469, 0.1711, 0.5694, 0.1823, 0.4928, 0.2062, 0.4981, 0.2172, 0.5785, 0.2172, 0.5785, 0.2062, 0.4981, 0.2779, 0.5148, 0.2889, 0.5951, 0.4646, 0.4469, 0.4591, 0.4933, 0.3876, 0.51, 0.393, 0.4636, 0.393, 0.4636, 0.3876, 0.51, 0.3701, 0.5131, 0.3738, 0.4788, 0.4827, 0.7062, 0.4817, 0.7061, 0.4796, 0.6787, 0.4806, 0.6788, 0.9911, 0.5449, 0.9901, 0.5446, 0.9865, 0.4536, 0.9875, 0.4539, 0.2889, 0.5951, 0.2779, 0.5148, 0.2953, 0.518, 0.3275, 0.6031, 0.461, 0.3062, 0.4702, 0.2484, 0.4841, 0.2681, 0.4766, 0.3119, 0.9978, 0.04224, 0.9969, 0.04286, 0.9979, 0.0006222, 0.9987, 0.0, 0.1697, 0.7874, 0.1688, 0.7871, 0.1698, 0.7704, 0.1707, 0.7708, 0.4536, 0.04591, 0.4491, 0.007422, 0.4859, 0.01393, 0.4884, 0.03614, 0.3303, 0.5777, 0.3312, 0.5778, 0.3351, 0.6153, 0.3342, 0.6152, 0.1707, 0.6352, 0.1698, 0.6348, 0.167, 0.6086, 0.1679, 0.609, 0.1676, 0.7288, 0.1666, 0.7284, 0.1698, 0.6348, 0.1707, 0.6352, 0.4658, 0.1412, 0.4536, 0.04591, 0.4884, 0.03614, 0.4809, 0.1356, 0.9987, 0.1476, 0.9979, 0.1482, 0.9961, 0.1272, 0.9969, 0.1266, 0.444, 0.4398, 0.4486, 0.4014, 0.4841, 0.4113, 0.4814, 0.4335, 0.3732, 0.4469, 0.3801, 0.3891, 0.4486, 0.4014, 0.444, 0.4398, 0.398, 0.1531, 0.3859, 0.05787, 0.4536, 0.04591, 0.4658, 0.1412, 0.3342, 0.5099, 0.3351, 0.51, 0.3312, 0.5778, 0.3303, 0.5777, 0.3859, 0.05787, 0.3792, 0.0, 0.4491, 0.007422, 0.4536, 0.04591, 0.9508, 0.9041, 0.9517, 0.904, 0.9498, 0.9276, 0.9489, 0.9277, 0.3925, 0.2939, 0.4017, 0.2362, 0.4702, 0.2484, 0.461, 0.3062, 0.3699, 0.2891, 0.3925, 0.2509, 0.4017, 0.2362, 0.3925, 0.2939, 0.3449, 0.071, 0.3419, 0.04491, 0.3792, 0.0, 0.3859, 0.05787, 0.3325, 0.4517, 0.3334, 0.4518, 0.3351, 0.51, 0.3342, 0.5099, 0.3758, 0.1578, 0.3449, 0.071, 0.3859, 0.05787, 0.398, 0.1531, 0.3352, 0.4018, 0.3383, 0.3757, 0.3801, 0.3891, 0.3732, 0.4469, 0.9489, 0.9277, 0.9498, 0.9276, 0.9517, 0.9988, 0.9508, 0.9989, 0.3981, 0.1961, 0.3758, 0.1578, 0.398, 0.1531, 0.4071, 0.2109, 0.3383, 0.3757, 0.3699, 0.2891, 0.3925, 0.2939, 0.3801, 0.3891, 0.3801, 0.3891, 0.3925, 0.2939, 0.461, 0.3062, 0.4486, 0.4014, 0.4071, 0.2109, 0.398, 0.1531, 0.4658, 0.1412, 0.4749, 0.199, 0.4749, 0.199, 0.4658, 0.1412, 0.4809, 0.1356, 0.4884, 0.1794, 0.1707, 0.7708, 0.1698, 0.7704, 0.1666, 0.7284, 0.1676, 0.7288, 0.9969, 0.1266, 0.9961, 0.1272, 0.9969, 0.04286, 0.9978, 0.04224, 0.4486, 0.4014, 0.461, 0.3062, 0.4766, 0.3119, 0.4841, 0.4113, 0.2311, 0.8223, 0.2291, 0.7953, 0.2395, 0.8035, 0.2409, 0.8233, 0.7307, 0.9335, 0.7301, 0.9332, 0.733, 0.913, 0.7336, 0.9132, 0.17, 0.3221, 0.1694, 0.3219, 0.1705, 0.3157, 0.1711, 0.3158, 0.6704, 0.8835, 0.6688, 0.9034, 0.6483, 0.8986, 0.6493, 0.8871, 0.9517, 0.9412, 0.9523, 0.9412, 0.9548, 0.9622, 0.9542, 0.9623, 0.715, 0.9451, 0.7144, 0.9453, 0.7147, 0.9326, 0.7153, 0.9323, 0.7164, 0.9847, 0.7158, 0.9849, 0.7144, 0.9453, 0.715, 0.9451, 0.6744, 0.8356, 0.6704, 0.8835, 0.6493, 0.8871, 0.6646, 0.8365, 0.7336, 0.9973, 0.733, 0.997, 0.7329, 0.9854, 0.7335, 0.9857, 0.2363, 0.8903, 0.2347, 0.8703, 0.2559, 0.8739, 0.2568, 0.8854, 0.1991, 0.8903, 0.1968, 0.8602, 0.2347, 0.8703, 0.2363, 0.8903, 0.7121, 0.8255, 0.7081, 0.8735, 0.6704, 0.8835, 0.6744, 0.8356, 0.9542, 0.9041, 0.9548, 0.904, 0.9523, 0.9412, 0.9517, 0.9412, 0.7081, 0.8735, 0.7056, 0.9034, 0.6688, 0.9034, 0.6704, 0.8835, 0.7336, 0.9132, 0.733, 0.913, 0.7318, 0.9034, 0.7324, 0.9037, 0.1931, 0.8122, 0.1911, 0.7852, 0.2291, 0.7953, 0.2311, 0.8223, 0.1802, 0.8093, 0.1876, 0.7927, 0.1911, 0.7852, 0.1931, 0.8122, 0.7337, 0.87, 0.7326, 0.8835, 0.7056, 0.9034, 0.7081, 0.8735, 0.7153, 0.9323, 0.7147, 0.9326, 0.722, 0.9036, 0.7226, 0.9034, 0.7249, 0.8226, 0.7337, 0.87, 0.7081, 0.8735, 0.7121, 0.8255, 0.1722, 0.8702, 0.1711, 0.8567, 0.1968, 0.8602, 0.1991, 0.8903, 0.1711, 0.3551, 0.1705, 0.355, 0.1694, 0.3219, 0.17, 0.3221, 0.7177, 0.806, 0.7249, 0.8226, 0.7121, 0.8255, 0.7144, 0.7985, 0.1711, 0.8567, 0.1802, 0.8093, 0.1931, 0.8122, 0.1968, 0.8602, 0.1968, 0.8602, 0.1931, 0.8122, 0.2311, 0.8223, 0.2347, 0.8703, 0.7144, 0.7985, 0.7121, 0.8255, 0.6744, 0.8356, 0.6767, 0.8086, 0.6767, 0.8086, 0.6744, 0.8356, 0.6646, 0.8365, 0.6662, 0.8168, 0.7226, 0.9978, 0.722, 0.998, 0.7158, 0.9849, 0.7164, 0.9847, 0.7335, 0.9857, 0.7329, 0.9854, 0.7301, 0.9332, 0.7307, 0.9335, 0.2347, 0.8703, 0.2311, 0.8223, 0.2409, 0.8233, 0.2559, 0.8739, 0.5376, 0.2674, 0.4972, 0.2582, 0.513, 0.2391, 0.544, 0.2461, 0.9876, 0.3156, 0.986, 0.3157, 0.9927, 0.2851, 0.9943, 0.2851, 0.9883, 0.9057, 0.9867, 0.9055, 0.9859, 0.8946, 0.9875, 0.8947, 0.6067, 0.1426, 0.6327, 0.1363, 0.6327, 0.185, 0.6177, 0.1887, 0.9593, 0.1418, 0.9608, 0.1418, 0.9691, 0.1887, 0.9677, 0.1887, 0.9865, 0.8022, 0.9849, 0.802, 0.9867, 0.7828, 0.9883, 0.7829, 0.978, 0.8673, 0.9764, 0.8671, 0.9849, 0.802, 0.9865, 0.8022, 0.5418, 0.1581, 0.6067, 0.1426, 0.6177, 0.1887, 0.5482, 0.1795, 0.9943, 0.397, 0.9927, 0.3971, 0.992, 0.3807, 0.9936, 0.3807, 0.6288, 0.2882, 0.6027, 0.2822, 0.6138, 0.2362, 0.6288, 0.2396, 0.6288, 0.3742, 0.5896, 0.3653, 0.6027, 0.2822, 0.6288, 0.2882, 0.5288, 0.07549, 0.5937, 0.05998, 0.6067, 0.1426, 0.5418, 0.1581, 0.9636, 0.05819, 0.965, 0.05816, 0.9608, 0.1418, 0.9593, 0.1418, 0.5937, 0.05998, 0.6327, 0.05057, 0.6327, 0.1363, 0.6067, 0.1426, 0.9978, 0.88, 0.9992, 0.8803, 0.9973, 0.9017, 0.9959, 0.9014, 0.5245, 0.3505, 0.4841, 0.3413, 0.4972, 0.2582, 0.5376, 0.2674, 0.5192, 0.3785, 0.4934, 0.3528, 0.4841, 0.3413, 0.5245, 0.3505, 0.5787, 0.004242, 0.5963, 0.0, 0.6327, 0.05057, 0.5937, 0.05998, 0.9677, 2.834e-05, 0.9691, 0.0, 0.965, 0.05816, 0.9636, 0.05819, 0.5235, 0.04757, 0.5787, 0.004242, 0.5937, 0.05998, 0.5288, 0.07549, 0.5924, 0.4249, 0.5748, 0.4209, 0.5896, 0.3653, 0.6288, 0.3742, 0.9959, 0.9014, 0.9973, 0.9017, 0.9992, 0.9869, 0.9978, 0.9867, 0.4978, 0.07335, 0.5235, 0.04757, 0.5288, 0.07549, 0.4884, 0.08493, 0.5748, 0.4209, 0.5192, 0.3785, 0.5245, 0.3505, 0.5896, 0.3653, 0.5896, 0.3653, 0.5245, 0.3505, 0.5376, 0.2674, 0.6027, 0.2822, 0.4884, 0.08493, 0.5288, 0.07549, 0.5418, 0.1581, 0.5015, 0.1675, 0.5015, 0.1675, 0.5418, 0.1581, 0.5482, 0.1795, 0.5173, 0.1867, 0.9875, 0.8947, 0.9859, 0.8946, 0.9764, 0.8671, 0.978, 0.8673, 0.9936, 0.3807, 0.992, 0.3807, 0.986, 0.3157, 0.9876, 0.3156, 0.6027, 0.2822, 0.5376, 0.2674, 0.544, 0.2461, 0.6138, 0.2362])
me_cube_020.materials.append(mat_material)
me_cube_020.use_mirror_vertex_groups = False
me_cube_020.update()

# ---- objects
ob_light = bpy.data.objects.new('Light', light_light)
ob_camera = bpy.data.objects.new('Camera', cam_camera)
ob_cube_020 = bpy.data.objects.new('Cube.020', me_cube_020)

# ---- transforms, parenting, visibility, modifiers, constraints
ob_light.location = (4.076, 1.005, 5.904)
ob_light.rotation_euler = (0.6503, 0.05522, 1.866)
ob_light.lock_rotations_4d = False
ob_light.empty_display_type = 'ARROWS'
ob_light.color = (0.0, 0.0, 0.0, 0.0)
ob_light.lineart.crease_threshold = 0.0
ob_camera.location = (7.359, -6.926, 4.958)
ob_camera.rotation_euler = (1.109, 0.0, 0.8149)
ob_camera.lock_rotations_4d = False
ob_camera.empty_display_type = 'ARROWS'
ob_camera.color = (0.0, 0.0, 0.0, 0.0)
ob_camera.display_type = 'WIRE'
ob_camera.lineart.crease_threshold = 0.0
ob_cube_020.location = (0.08194, 0.001267, 0.3119)
ob_cube_020.rotation_euler = (-2.135, 0.6284, 0.2104)
ob_cube_020.scale = (0.1219, 0.1923, 0.2157)
ob_cube_020.lock_rotations_4d = False
ob_cube_020.empty_display_type = 'ARROWS'
ob_cube_020.lineart.crease_threshold = 0.0

# ---- collection membership
col_collection.objects.link(ob_light)
col_collection.objects.link(ob_camera)
col_collection.objects.link(ob_cube_020)

# ---- scene / render settings (as saved in the file)
scene.camera = ob_camera
scene.frame_start = 1; scene.frame_end = 250; scene.frame_set(1)
scene.render.engine = 'BLENDER_EEVEE_NEXT'
scene.cycles.sampling_pattern = 'TABULATED_SOBOL'
scene.view_settings.view_transform = 'Filmic'
bpy.context.view_layer.update()

